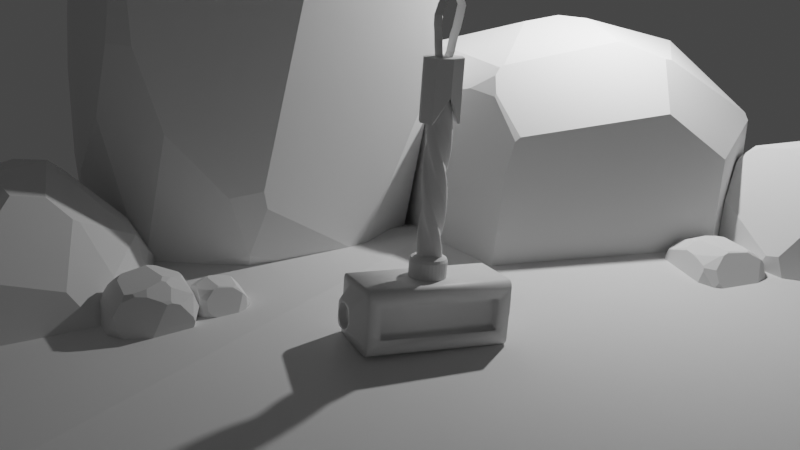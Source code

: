 # Source: hammer3.blend  (saved by Blender 3.4.6; exported with 4.5.12 LTS)
import bpy
from mathutils import Matrix  # noqa: F401  (used for matrix-valued properties, if any)

bpy.ops.wm.read_factory_settings(use_empty=True)
scene = bpy.context.scene
scene.name = 'Scene'

# ---- collections
col_collection = bpy.data.collections.new('Collection'); scene.collection.children.link(col_collection)

# ---- materials (node trees are filled in below, after node groups)
mat_material = bpy.data.materials.new('Material')
mat_material.alpha_threshold = 0.0
mat_material.use_transparent_shadow = False
mat_material.roughness = 0.5
mat_material.line_color = (0.0, 0.0, 0.0, 1.0)

# ---- material node trees
mat_material.use_nodes = True; mat_material.node_tree.nodes.clear()
_N = mat_material.node_tree.nodes; _L = mat_material.node_tree.links
n0 = _N.new('ShaderNodeOutputMaterial'); n0.name = 'Material Output'; n0.location = (300, 300)
n1 = _N.new('ShaderNodeBsdfPrincipled'); n1.name = 'Principled BSDF'; n1.location = (10, 300)
n1.distribution = 'GGX'
n1.subsurface_method = 'RANDOM_WALK_SKIN'
n1.inputs[3].default_value = 1.45
n1.inputs[27].default_value = (0.0, 0.0, 0.0, 1.0)
n1.inputs[28].default_value = 1.0
_L.new(n1.outputs[0], n0.inputs[0])
n0.is_active_output = True

# ---- world
world_world = bpy.data.worlds.new('World'); scene.world = world_world
world_world.use_nodes = True; world_world.node_tree.nodes.clear()
_N = world_world.node_tree.nodes; _L = world_world.node_tree.links
n0 = _N.new('ShaderNodeOutputWorld'); n0.name = 'World Output'; n0.location = (300, 300)
n1 = _N.new('ShaderNodeBackground'); n1.name = 'Background'; n1.location = (10, 300)
n1.inputs[0].default_value = (0.05088, 0.05088, 0.05088, 1.0)
_L.new(n1.outputs[0], n0.inputs[0])
n0.is_active_output = True
world_world.color = (0.05088, 0.05088, 0.05088)
world_world.use_sun_shadow = False
world_world.sun_shadow_jitter_overblur = 0.0

# ---- cameras
cam_camera = bpy.data.cameras.new('Camera')
cam_camera.clip_end = 100.0
cam_camera.lens = 48.0
cam_camera.ortho_scale = 7.314
cam_camera.shift_x = 0.28
cam_camera.shift_y = 0.04

# ---- lights
light_light = bpy.data.lights.new('Light', 'POINT')
light_light.transmission_factor = 0.0
light_light.energy = 1000.0
light_light.shadow_soft_size = 0.1
light_light.shadow_maximum_resolution = 0.006
light_light.use_absolute_resolution = True

# ---- meshes
me_cube = bpy.data.meshes.new('Cube')
me_cube.from_pydata([(0.7448, -0.5225, 0.0129), (1.049, -2.768e-08, 0.2136), (1.049, 3.712e-09, -0.2022), (1.049, 7.451e-09, -0.2302), (1.049, -7.451e-09, 0.2302), (0.901, 0.0, -0.3771), (0.901, 0.0, 0.3771), (0.0, 0.0, -0.5225), (0.901, 0.0, -0.5225), (0.7853, 0.0, 0.5225), (0.7448, -0.5225, 0.1871), (0.7448, -0.5225, -0.1613), (0.901, -0.3771, 0.135), (0.901, -0.3771, -0.1164), (1.049, -0.2302, 0.0824), (1.049, -0.2302, -0.07104), (0.7853, -0.1742, 0.5225), (0.901, -0.1742, -0.5225), (0.0, -0.1742, -0.5225), (0.901, -0.1257, 0.3771), (0.901, -0.1257, -0.3771), (1.049, -0.07672, 0.2302), (1.049, -0.07672, -0.2302), (1.049, -0.147, -0.1413), (1.049, -0.147, 0.1527), (0.901, -0.3771, 0.2655), (0.901, -0.2655, 0.3771), (0.901, -0.3621, 0.3213), (0.901, -0.3213, 0.3621), (0.901, -0.2655, -0.3771), (0.901, -0.3771, -0.2655), (0.901, -0.3213, -0.3621), (0.901, -0.3621, -0.3213), (0.0, -0.5225, 0.2568), (0.0, -0.2974, 0.5225), (0.0, -0.5079, 0.4678), (0.0, -0.4678, 0.5079), (0.0, -0.413, -0.5225), (0.0, -0.5225, -0.2568), (0.0, -0.4678, -0.5079), (0.0, -0.5079, -0.4678), (0.7448, -0.5225, 0.2564), (0.7853, -0.2968, 0.5225), (0.901, -0.5078, 0.4675), (0.901, -0.4675, 0.5078), (0.901, -0.4124, -0.5225), (0.7448, -0.5225, -0.2564), (0.901, -0.4675, -0.5078), (0.901, -0.5078, -0.4675), (1.049, -0.1184, 0.2302), (1.049, -0.2302, 0.1184), (1.049, -0.1743, 0.2152), (1.049, -0.2152, 0.1743), (1.049, -0.2302, -0.1184), (1.049, -0.1184, -0.2302), (1.049, -0.2152, -0.1743), (1.049, -0.1743, -0.2152), (0.901, -0.3771, 0.009311), (1.049, -0.2302, 0.005683), (1.049, -0.2079, 0.005683), (0.9752, -2.768e-08, 0.2136), (0.9752, -6.618e-09, 0.005683), (0.9752, 3.712e-09, -0.2022), (0.9752, -0.2079, 0.005683), (0.9752, -0.147, 0.1527), (0.9752, -0.147, -0.1413), (0.901, -0.5225, 0.1871), (0.901, -0.5225, 0.0129), (0.901, -0.5225, -0.1613), (0.901, -0.5225, -0.4124), (0.0, -0.5225, -0.413), (0.0, -0.5225, 0.413), (0.901, -0.5225, 0.4124), (0.0, -0.3962, 0.1871), (0.0, -0.3962, 0.0129), (0.7448, -0.3962, 0.0129), (0.0, -0.3962, -0.1613), (0.7448, -0.3962, -0.1613), (0.7448, -0.3962, 0.1871), (0.0, -0.3962, 0.2568), (0.0, -0.3962, -0.2568), (0.7448, -0.3962, -0.2564), (0.7448, -0.3962, 0.2564), (0.901, 0.0, 0.5225), (0.901, -0.1742, 0.5225), (0.901, -0.4124, 0.5225), (0.0, -0.413, 0.5225), (0.0, 0.0, 0.5867), (0.7853, 0.0, 0.5867), (0.0, -0.1742, 0.5867), (0.7853, -0.1742, 0.5867), (0.0, -0.2974, 0.5867), (0.7853, -0.2968, 0.5867)], [], [(25, 12, 14, 50), (38, 46, 81, 80), (46, 11, 77, 81), (19, 26, 49, 21), (13, 30, 53, 15), (22, 23, 15, 53, 55, 56, 54), (26, 19, 84, 85), (29, 20, 22, 54), (30, 13, 68, 69), (57, 13, 15, 58), (59, 24, 14, 58), (20, 29, 45, 17), (57, 12, 66, 67), (18, 17, 45, 37), (11, 0, 75, 77), (16, 9, 88, 90), (24, 21, 49, 51, 52, 50, 14), (3, 2, 23, 22), (1, 4, 21, 24), (5, 20, 17, 8), (12, 25, 72, 66), (42, 16, 90, 92), (6, 19, 21, 4), (7, 8, 17, 18), (37, 45, 47, 39), (39, 47, 48, 40), (40, 48, 69, 70), (85, 86, 36, 44), (44, 36, 35, 43), (43, 35, 71, 72), (45, 29, 31, 47), (47, 31, 32, 48), (48, 32, 30, 69), (26, 85, 44, 28), (28, 44, 43, 27), (27, 43, 72, 25), (25, 50, 52, 27), (27, 52, 51, 28), (28, 51, 49, 26), (53, 30, 32, 55), (55, 32, 31, 56), (56, 31, 29, 54), (19, 6, 83, 84), (20, 5, 3, 22), (24, 59, 63, 64), (23, 2, 62, 65), (1, 24, 64, 60), (10, 41, 82, 78), (13, 57, 67, 68), (23, 59, 58, 15), (12, 57, 58, 14), (61, 60, 64, 63), (62, 61, 63, 65), (59, 23, 65, 63), (10, 0, 67, 66), (0, 11, 68, 67), (46, 38, 70, 69), (33, 41, 72, 71), (41, 10, 66, 72), (11, 46, 69, 68), (81, 77, 76, 80), (78, 82, 79, 73), (75, 78, 73, 74), (77, 75, 74, 76), (41, 33, 79, 82), (0, 10, 78, 75), (9, 16, 84, 83), (42, 34, 86, 85), (16, 42, 85, 84), (90, 89, 91, 92), (88, 87, 89, 90), (34, 42, 92, 91)])
me_cube.polygons.foreach_set('use_smooth', [True] * 72)
_uv = me_cube.uv_layers.new(name='UVMap')
_uv.uv.foreach_set('vector', [0.5635, 0.7152, 0.5323, 0.7152, 0.5323, 0.7152, 0.5464, 0.7152, 0.4386, 0.875, 0.4387, 0.7717, 0.4387, 0.7717, 0.4386, 0.875, 0.4387, 0.7717, 0.4614, 0.7717, 0.4614, 0.7717, 0.4387, 0.7717, 0.5902, 0.6551, 0.5902, 0.6885, 0.5902, 0.6714, 0.5902, 0.6551, 0.4722, 0.7152, 0.4365, 0.7152, 0.4536, 0.7152, 0.4722, 0.7152, 0.4098, 0.6551, 0.4722, 0.6551, 0.4722, 0.7152, 0.4536, 0.7152, 0.4306, 0.7132, 0.4118, 0.6944, 0.4098, 0.6714, 0.5902, 0.6885, 0.5902, 0.6551, 0.625, 0.6667, 0.625, 0.7237, 0.4098, 0.6885, 0.4098, 0.6551, 0.4098, 0.6551, 0.4098, 0.6714, 0.4365, 0.7152, 0.4722, 0.7152, 0.4614, 0.75, 0.4013, 0.75, 0.5022, 0.7152, 0.4722, 0.7152, 0.4722, 0.7152, 0.5022, 0.7152, 0.5022, 0.6551, 0.5323, 0.6551, 0.5323, 0.7152, 0.5022, 0.7152, 0.4098, 0.6551, 0.4098, 0.6885, 0.375, 0.7237, 0.375, 0.6667, 0.5022, 0.7152, 0.5323, 0.7152, 0.5448, 0.75, 0.5031, 0.75, 0.25, 0.6667, 0.375, 0.6667, 0.375, 0.7237, 0.25, 0.7238, 0.4614, 0.7717, 0.5031, 0.7717, 0.5031, 0.7717, 0.4614, 0.7717, 0.641, 0.6667, 0.641, 0.625, 0.641, 0.625, 0.641, 0.6667, 0.5323, 0.6551, 0.5902, 0.6551, 0.5902, 0.6714, 0.5882, 0.6944, 0.5694, 0.7132, 0.5464, 0.7152, 0.5323, 0.7152, 0.4098, 0.625, 0.4722, 0.625, 0.4722, 0.6551, 0.4098, 0.6551, 0.5323, 0.625, 0.5902, 0.625, 0.5902, 0.6551, 0.5323, 0.6551, 0.4098, 0.625, 0.4098, 0.6551, 0.375, 0.6667, 0.375, 0.625, 0.5323, 0.7152, 0.5635, 0.7152, 0.5987, 0.75, 0.5448, 0.75, 0.641, 0.696, 0.641, 0.6667, 0.641, 0.6667, 0.641, 0.696, 0.5902, 0.625, 0.5902, 0.6551, 0.5902, 0.6551, 0.5902, 0.625, 0.25, 0.625, 0.375, 0.625, 0.375, 0.6667, 0.25, 0.6667, 0.25, 0.7238, 0.375, 0.7237, 0.375, 0.7368, 0.25, 0.7369, 0.25, 0.7369, 0.375, 0.7368, 0.375, 0.75, 0.25, 0.75, 0.375, 0.875, 0.375, 0.75, 0.4013, 0.75, 0.4012, 0.875, 0.625, 0.7237, 0.75, 0.7238, 0.75, 0.75, 0.625, 0.75, 0.625, 0.75, 0.625, 0.875, 0.6119, 0.875, 0.6118, 0.75, 0.6118, 0.75, 0.6119, 0.875, 0.5988, 0.875, 0.5987, 0.75, 0.375, 0.7237, 0.4098, 0.6885, 0.4116, 0.7027, 0.3785, 0.7368, 0.3785, 0.7368, 0.4116, 0.7027, 0.4223, 0.7134, 0.3882, 0.7465, 0.3882, 0.7465, 0.4223, 0.7134, 0.4365, 0.7152, 0.4013, 0.75, 0.5902, 0.6885, 0.625, 0.7237, 0.6215, 0.7368, 0.5884, 0.7027, 0.5884, 0.7027, 0.6215, 0.7368, 0.6118, 0.7465, 0.5777, 0.7134, 0.5777, 0.7134, 0.6118, 0.7465, 0.5987, 0.75, 0.5635, 0.7152, 0.5635, 0.7152, 0.5464, 0.7152, 0.5694, 0.7132, 0.5777, 0.7134, 0.5777, 0.7134, 0.5694, 0.7132, 0.5882, 0.6944, 0.5884, 0.7027, 0.5884, 0.7027, 0.5882, 0.6944, 0.5902, 0.6714, 0.5902, 0.6885, 0.4536, 0.7152, 0.4365, 0.7152, 0.4223, 0.7134, 0.4306, 0.7132, 0.4306, 0.7132, 0.4223, 0.7134, 0.4116, 0.7027, 0.4118, 0.6944, 0.4118, 0.6944, 0.4116, 0.7027, 0.4098, 0.6885, 0.4098, 0.6714, 0.5902, 0.6551, 0.5902, 0.625, 0.625, 0.625, 0.625, 0.6667, 0.4098, 0.6551, 0.4098, 0.625, 0.4098, 0.625, 0.4098, 0.6551, 0.5323, 0.6551, 0.5022, 0.6551, 0.5022, 0.6551, 0.5323, 0.6551, 0.4722, 0.6551, 0.4722, 0.625, 0.4722, 0.625, 0.4722, 0.6551, 0.5323, 0.625, 0.5323, 0.6551, 0.5323, 0.6551, 0.5323, 0.625, 0.5448, 0.7717, 0.5613, 0.7717, 0.5613, 0.7717, 0.5448, 0.7717, 0.4722, 0.7152, 0.5022, 0.7152, 0.5031, 0.75, 0.4614, 0.75, 0.4722, 0.6551, 0.5022, 0.6551, 0.5022, 0.7152, 0.4722, 0.7152, 0.5323, 0.7152, 0.5022, 0.7152, 0.5022, 0.7152, 0.5323, 0.7152, 0.5022, 0.625, 0.5323, 0.625, 0.5323, 0.6551, 0.5022, 0.6551, 0.4722, 0.625, 0.5022, 0.625, 0.5022, 0.6551, 0.4722, 0.6551, 0.5022, 0.6551, 0.4722, 0.6551, 0.4722, 0.6551, 0.5022, 0.6551, 0.5448, 0.7717, 0.5031, 0.7717, 0.5031, 0.75, 0.5448, 0.75, 0.5031, 0.7717, 0.4614, 0.7717, 0.4614, 0.75, 0.5031, 0.75, 0.4387, 0.7717, 0.4386, 0.875, 0.4012, 0.875, 0.4013, 0.75, 0.5614, 0.875, 0.5613, 0.7717, 0.5987, 0.75, 0.5988, 0.875, 0.5613, 0.7717, 0.5448, 0.7717, 0.5448, 0.75, 0.5987, 0.75, 0.4614, 0.7717, 0.4387, 0.7717, 0.4013, 0.75, 0.4614, 0.75, 0.4387, 0.7717, 0.4614, 0.7717, 0.4614, 0.875, 0.4386, 0.875, 0.5448, 0.7717, 0.5613, 0.7717, 0.5614, 0.875, 0.5448, 0.875, 0.5031, 0.7717, 0.5448, 0.7717, 0.5448, 0.875, 0.5031, 0.875, 0.4614, 0.7717, 0.5031, 0.7717, 0.5031, 0.875, 0.4614, 0.875, 0.5613, 0.7717, 0.5614, 0.875, 0.5614, 0.875, 0.5613, 0.7717, 0.5031, 0.7717, 0.5448, 0.7717, 0.5448, 0.7717, 0.5031, 0.7717, 0.641, 0.625, 0.641, 0.6667, 0.625, 0.6667, 0.625, 0.625, 0.641, 0.696, 0.75, 0.6961, 0.75, 0.7238, 0.625, 0.7237, 0.641, 0.6667, 0.641, 0.696, 0.625, 0.7237, 0.625, 0.6667, 0.641, 0.6667, 0.75, 0.6667, 0.75, 0.6961, 0.641, 0.696, 0.641, 0.625, 0.75, 0.625, 0.75, 0.6667, 0.641, 0.6667, 0.75, 0.6961, 0.641, 0.696, 0.641, 0.696, 0.75, 0.6961])
me_cube.materials.append(mat_material)
me_cube.use_mirror_vertex_groups = False
me_cube.update()
me_cylinder = bpy.data.meshes.new('Cylinder')
me_cylinder.from_pydata([(0.0, 1.0, -1.0), (0.0, 1.0, 1.0), (0.866, 0.5, -1.0), (0.866, 0.5, 1.0), (0.866, -0.5, -1.0), (0.866, -0.5, 1.0), (0.0, -1.0, -1.0), (0.0, -1.0, 1.0), (-0.866, -0.5, -1.0), (-0.866, -0.5, 1.0), (-0.866, 0.5, -1.0), (-0.866, 0.5, 1.0), (0.0, 1.0, -0.7778), (0.0, 1.0, -0.5556), (0.0, 1.0, -0.3333), (0.0, 1.0, -0.1111), (0.0, 1.0, 0.1111), (0.0, 1.0, 0.3333), (0.0, 1.0, 0.5556), (0.0, 1.0, 0.7778), (0.5, 0.866, 0.8889), (0.5, 0.866, 0.6667), (0.5, 0.866, 0.4444), (0.5, 0.866, 0.2222), (0.5, 0.866, 2.235e-08), (0.5, 0.866, -0.2222), (0.5, 0.866, -0.4444), (0.5, 0.866, -0.6667), (0.5, 0.866, -0.8889), (0.866, 0.5, 0.7778), (0.866, 0.5, 0.5556), (0.866, 0.5, 0.3333), (0.866, 0.5, 0.1111), (0.866, 0.5, -0.1111), (0.866, 0.5, -0.3333), (0.866, 0.5, -0.5556), (0.866, 0.5, -0.7778), (1.0, 0.0, 0.8889), (1.0, 0.0, 0.6667), (1.0, 0.0, 0.4444), (1.0, 0.0, 0.2222), (1.0, 0.0, 2.235e-08), (1.0, 0.0, -0.2222), (1.0, 0.0, -0.4444), (1.0, 0.0, -0.6667), (1.0, 0.0, -0.8889), (0.866, -0.5, 0.7778), (0.866, -0.5, 0.5556), (0.866, -0.5, 0.3333), (0.866, -0.5, 0.1111), (0.866, -0.5, -0.1111), (0.866, -0.5, -0.3333), (0.866, -0.5, -0.5556), (0.866, -0.5, -0.7778), (0.5, -0.866, 0.8889), (0.5, -0.866, 0.6667), (0.5, -0.866, 0.4444), (0.5, -0.866, 0.2222), (0.5, -0.866, 2.235e-08), (0.5, -0.866, -0.2222), (0.5, -0.866, -0.4444), (0.5, -0.866, -0.6667), (0.5, -0.866, -0.8889), (0.0, -1.0, 0.7778), (0.0, -1.0, 0.5556), (0.0, -1.0, 0.3333), (0.0, -1.0, 0.1111), (0.0, -1.0, -0.1111), (0.0, -1.0, -0.3333), (0.0, -1.0, -0.5556), (0.0, -1.0, -0.7778), (-0.5, -0.866, 0.8889), (-0.5, -0.866, 0.6667), (-0.5, -0.866, 0.4444), (-0.5, -0.866, 0.2222), (-0.5, -0.866, 2.235e-08), (-0.5, -0.866, -0.2222), (-0.5, -0.866, -0.4444), (-0.5, -0.866, -0.6667), (-0.5, -0.866, -0.8889), (-0.866, -0.5, 0.7778), (-0.866, -0.5, 0.5556), (-0.866, -0.5, 0.3333), (-0.866, -0.5, 0.1111), (-0.866, -0.5, -0.1111), (-0.866, -0.5, -0.3333), (-0.866, -0.5, -0.5556), (-0.866, -0.5, -0.7778), (-1.0, 0.0, 0.8889), (-1.0, 0.0, 0.6667), (-1.0, 0.0, 0.4444), (-1.0, 0.0, 0.2222), (-1.0, 0.0, 2.235e-08), (-1.0, 0.0, -0.2222), (-1.0, 0.0, -0.4444), (-1.0, 0.0, -0.6667), (-1.0, 0.0, -0.8889), (-0.866, 0.5, 0.7778), (-0.866, 0.5, 0.5556), (-0.866, 0.5, 0.3333), (-0.866, 0.5, 0.1111), (-0.866, 0.5, -0.1111), (-0.866, 0.5, -0.3333), (-0.866, 0.5, -0.5556), (-0.866, 0.5, -0.7778), (-0.5, 0.866, 0.8889), (-0.5, 0.866, 0.6667), (-0.5, 0.866, 0.4444), (-0.5, 0.866, 0.2222), (-0.5, 0.866, 2.235e-08), (-0.5, 0.866, -0.2222), (-0.5, 0.866, -0.4444), (-0.5, 0.866, -0.6667), (-0.5, 0.866, -0.8889), (0.7185, 1.319, 0.6667), (1.282, 0.7832, 0.7778), (1.502, 0.03738, -0.8889), (1.302, 0.7515, -1.0), (0.9357, 1.118, -0.8889), (1.502, -0.03738, 0.6667), (1.282, -0.7832, 0.7778), (1.302, 0.7515, 1.0), (1.436, 0.2515, 0.8889), (0.7832, -1.282, 0.6667), (0.03738, -1.502, 0.7778), (-0.7185, -1.319, -0.8889), (0.0, -1.503, -1.0), (0.5, -1.369, -0.8889), (-0.7832, -1.282, 0.6667), (-1.319, -0.7185, 0.7778), (0.0, -1.503, 1.0), (-0.5, -1.369, 0.8889), (-1.502, -0.03738, 0.6667), (-1.319, 0.7185, 0.7778), (-0.7832, 1.282, -0.8889), (-1.302, 0.7515, -1.0), (-1.436, 0.2515, -0.8889), (-1.302, 0.7515, 1.0), (-0.9357, 1.118, 0.8889), (-0.03738, 1.502, -0.7778), (-0.7185, 1.319, -0.6667), (0.7185, 1.319, -0.6667), (0.03738, 1.502, -0.5556), (0.7832, 1.282, -0.4444), (-0.7185, 1.319, -0.2222), (-0.03738, 1.502, -0.3333), (0.7185, 1.319, -0.2222), (0.03738, 1.502, -0.1111), (0.7832, 1.282, 2.235e-08), (-0.7185, 1.319, 0.2222), (-0.03738, 1.502, 0.1111), (0.7185, 1.319, 0.2222), (0.03738, 1.502, 0.3333), (0.7832, 1.282, 0.4444), (-0.7185, 1.319, 0.6667), (-0.03738, 1.502, 0.5556), (0.03738, 1.502, 0.7778), (0.7832, 1.282, 0.8889), (1.319, 0.7185, 0.5556), (1.282, 0.7832, 0.3333), (1.319, 0.7185, 0.1111), (1.282, 0.7832, -0.1111), (1.319, 0.7185, -0.3333), (1.282, 0.7832, -0.5556), (1.319, 0.7185, -0.7778), (1.502, 0.03738, 0.4444), (1.502, -0.03738, 0.2222), (1.502, 0.03738, 2.235e-08), (1.502, -0.03738, -0.2222), (1.502, 0.03738, -0.4444), (1.502, -0.03738, -0.6667), (1.319, -0.7185, 0.5556), (1.282, -0.7832, 0.3333), (1.319, -0.7185, 0.1111), (1.282, -0.7832, -0.1111), (1.319, -0.7185, -0.3333), (1.282, -0.7832, -0.5556), (1.319, -0.7185, -0.7778), (0.7185, -1.319, 0.8889), (0.7185, -1.319, 0.4444), (0.7832, -1.282, 0.2222), (0.7185, -1.319, 2.235e-08), (0.7832, -1.282, -0.2222), (0.7185, -1.319, -0.4444), (0.7832, -1.282, -0.6667), (-0.03738, -1.502, 0.5556), (0.03738, -1.502, 0.3333), (-0.03738, -1.502, 0.1111), (0.03738, -1.502, -0.1111), (-0.03738, -1.502, -0.3333), (0.03738, -1.502, -0.5556), (-0.03738, -1.502, -0.7778), (-0.7185, -1.319, 0.4444), (-0.7832, -1.282, 0.2222), (-0.7185, -1.319, 2.235e-08), (-0.7832, -1.282, -0.2222), (-0.7185, -1.319, -0.4444), (-0.7832, -1.282, -0.6667), (-1.282, -0.7832, 0.5556), (-1.319, -0.7185, 0.3333), (-1.282, -0.7832, 0.1111), (-1.319, -0.7185, -0.1111), (-1.282, -0.7832, -0.3333), (-1.319, -0.7185, -0.5556), (-1.282, -0.7832, -0.7778), (-1.502, 0.03738, 0.8889), (-1.502, 0.03738, 0.4444), (-1.502, -0.03738, 0.2222), (-1.502, 0.03738, 2.235e-08), (-1.502, -0.03738, -0.2222), (-1.502, 0.03738, -0.4444), (-1.502, -0.03738, -0.6667), (-1.282, 0.7832, 0.5556), (-1.319, 0.7185, 0.3333), (-1.282, 0.7832, 0.1111), (-1.319, 0.7185, -0.1111), (-1.282, 0.7832, -0.3333), (-1.319, 0.7185, -0.5556), (-1.282, 0.7832, -0.7778), (-0.7832, 1.282, 0.4444), (-0.7832, 1.282, 2.235e-08), (-0.7832, 1.282, -0.4444)], [], [(66, 74, 193, 187), (53, 62, 4, 45), (101, 93, 209, 215), (87, 96, 8, 79), (12, 28, 0, 113), (73, 65, 186, 192), (92, 100, 214, 208), (103, 111, 13, 112), (11, 105, 138, 137), (64, 72, 128, 185), (14, 26, 13, 111), (101, 109, 15, 110), (10, 96, 136, 135), (99, 91, 207, 213), (16, 24, 15, 109), (99, 107, 17, 108), (36, 44, 170, 164), (71, 63, 124, 131), (18, 22, 17, 107), (97, 105, 19, 106), (113, 10, 135, 134), (105, 1, 20, 19), (95, 103, 112, 104), (90, 98, 212, 206), (93, 101, 110, 102), (43, 35, 163, 169), (91, 99, 108, 100), (62, 70, 191, 127), (89, 97, 106, 98), (88, 11, 137, 205), (87, 95, 104, 96), (97, 89, 132, 133), (85, 93, 102, 94), (34, 42, 168, 162), (83, 91, 100, 92), (69, 61, 184, 190), (81, 89, 98, 90), (41, 33, 161, 167), (80, 71, 9, 88), (60, 68, 189, 183), (77, 85, 94, 86), (95, 87, 204, 211), (75, 83, 92, 84), (32, 40, 166, 160), (73, 81, 90, 82), (67, 59, 182, 188), (0, 2, 4, 6, 8, 10), (7, 71, 131, 130), (69, 77, 86, 78), (86, 94, 210, 203), (67, 75, 84, 76), (72, 80, 129, 128), (65, 73, 82, 74), (39, 31, 159, 165), (63, 71, 80, 72), (58, 66, 187, 181), (61, 69, 78, 70), (93, 85, 202, 209), (59, 67, 76, 68), (6, 62, 127, 126), (57, 65, 74, 66), (30, 38, 119, 158), (55, 63, 72, 64), (3, 1, 11, 9, 7, 5), (53, 61, 70, 62), (65, 57, 180, 186), (51, 59, 68, 60), (79, 6, 126, 125), (49, 57, 66, 58), (84, 92, 208, 201), (47, 55, 64, 56), (37, 29, 115, 122), (46, 37, 5, 54), (56, 64, 185, 179), (43, 51, 60, 52), (91, 83, 200, 207), (41, 49, 58, 50), (28, 36, 164, 118), (39, 47, 56, 48), (54, 7, 130, 178), (63, 55, 123, 124), (35, 43, 52, 44), (106, 19, 156, 154), (33, 41, 50, 42), (82, 90, 206, 199), (31, 39, 48, 40), (35, 27, 141, 163), (29, 37, 46, 38), (18, 107, 219, 155), (27, 35, 44, 36), (108, 17, 152, 149), (25, 33, 42, 34), (89, 81, 198, 132), (23, 31, 40, 32), (26, 34, 162, 143), (21, 29, 38, 30), (12, 27, 36, 28), (16, 109, 220, 150), (14, 25, 34, 26), (61, 53, 177, 184), (16, 23, 32, 24), (80, 88, 205, 129), (18, 21, 30, 22), (110, 15, 147, 144), (0, 28, 2), (1, 3, 20), (2, 45, 4), (3, 5, 37), (4, 62, 6), (5, 7, 54), (6, 79, 8), (7, 9, 71), (8, 96, 10), (9, 11, 88), (10, 113, 0), (1, 105, 11), (164, 116, 117, 118), (191, 125, 126, 127), (218, 134, 135, 136), (133, 205, 137, 138), (142, 141, 139, 140), (216, 144, 145, 221), (147, 146, 145, 144), (214, 149, 150, 220), (152, 151, 150, 149), (212, 154, 155, 219), (156, 114, 155, 154), (210, 216, 221, 217), (208, 214, 220, 215), (206, 212, 219, 213), (218, 140, 139, 134), (203, 210, 217, 211), (201, 208, 215, 209), (199, 206, 213, 207), (129, 205, 133, 132), (197, 203, 211, 204), (195, 201, 209, 202), (193, 199, 207, 200), (128, 129, 132, 198), (191, 197, 204, 125), (189, 195, 202, 196), (187, 193, 200, 194), (185, 128, 198, 192), (124, 178, 130, 131), (183, 189, 196, 190), (181, 187, 194, 188), (179, 185, 192, 186), (176, 183, 190, 184), (174, 181, 188, 182), (172, 179, 186, 180), (120, 178, 124, 123), (170, 176, 184, 177), (168, 174, 182, 175), (166, 172, 180, 173), (119, 120, 123, 171), (164, 170, 177, 116), (162, 168, 175, 169), (160, 166, 173, 167), (158, 119, 171, 165), (115, 157, 121, 122), (143, 162, 169, 163), (148, 160, 167, 161), (153, 158, 165, 159), (142, 143, 163, 141), (147, 148, 161, 146), (152, 153, 159, 151), (156, 157, 115, 114), (47, 39, 165, 171), (12, 113, 134, 139), (94, 102, 216, 210), (75, 67, 188, 194), (40, 48, 172, 166), (27, 12, 139, 141), (103, 95, 211, 217), (68, 76, 195, 189), (49, 41, 167, 173), (13, 26, 143, 142), (96, 104, 218, 136), (77, 69, 190, 196), (42, 50, 174, 168), (25, 14, 145, 146), (105, 97, 133, 138), (70, 78, 197, 191), (51, 43, 169, 175), (98, 106, 154, 212), (15, 24, 148, 147), (44, 52, 176, 170), (107, 99, 213, 219), (23, 16, 150, 151), (53, 45, 116, 177), (100, 108, 149, 214), (17, 22, 153, 152), (81, 73, 192, 198), (46, 54, 178, 120), (109, 101, 215, 220), (21, 18, 155, 114), (74, 82, 199, 193), (55, 47, 171, 123), (102, 110, 144, 216), (19, 20, 157, 156), (83, 75, 194, 200), (48, 56, 179, 172), (111, 103, 217, 221), (20, 3, 121, 157), (76, 84, 201, 195), (57, 49, 173, 180), (22, 30, 158, 153), (104, 112, 140, 218), (85, 77, 196, 202), (29, 21, 114, 115), (50, 58, 181, 174), (31, 23, 151, 159), (45, 2, 117, 116), (78, 86, 203, 197), (2, 28, 118, 117), (59, 51, 175, 182), (24, 32, 160, 148), (112, 13, 142, 140), (87, 79, 125, 204), (38, 46, 120, 119), (52, 60, 183, 176), (14, 111, 221, 145), (33, 25, 146, 161), (3, 37, 122, 121)])
me_cylinder.polygons.foreach_set('use_smooth', [True] * 224)
_uv = me_cylinder.uv_layers.new(name='UVMap')
_uv.uv.foreach_set('vector', [0.5, 0.7778, 0.4167, 0.8056, 0.4167, 0.8056, 0.5, 0.7778, 0.6667, 0.5556, 0.5833, 0.5278, 0.6667, 0.5, 0.75, 0.5278, 0.1667, 0.7222, 0.25, 0.6944, 0.25, 0.6944, 0.1667, 0.7222, 0.3333, 0.5556, 0.25, 0.5278, 0.3333, 0.5, 0.4167, 0.5278, 1.0, 0.5556, 0.9167, 0.5278, 7.451e-08, 0.5, 0.08333, 0.5278, 0.4167, 0.8611, 0.5, 0.8333, 0.5, 0.8333, 0.4167, 0.8611, 0.25, 0.75, 0.1667, 0.7778, 0.1667, 0.7778, 0.25, 0.75, 0.1667, 0.6111, 0.08333, 0.6389, 7.451e-08, 0.6111, 0.08333, 0.5833, 0.04215, 0.37, 0.08333, 0.9722, 0.08333, 0.9722, 0.04215, 0.37, 0.5, 0.8889, 0.4167, 0.9167, 0.4167, 0.9167, 0.5, 0.8889, 1.0, 0.6667, 0.9167, 0.6389, 7.451e-08, 0.6111, 0.08333, 0.6389, 0.1667, 0.7222, 0.08333, 0.75, 7.451e-08, 0.7222, 0.08333, 0.6944, 0.5422, 0.37, 0.25, 0.5278, 0.25, 0.5278, 0.5422, 0.37, 0.1667, 0.8333, 0.25, 0.8056, 0.25, 0.8056, 0.1667, 0.8333, 1.0, 0.7778, 0.9167, 0.75, 7.451e-08, 0.7222, 0.08333, 0.75, 0.1667, 0.8333, 0.08333, 0.8611, 7.451e-08, 0.8333, 0.08333, 0.8056, 0.8333, 0.5556, 0.75, 0.5833, 0.75, 0.5833, 0.8333, 0.5556, 0.4167, 0.9722, 0.5, 0.9444, 0.5, 0.9444, 0.4167, 0.9722, 1.0, 0.8889, 0.9167, 0.8611, 7.451e-08, 0.8333, 0.08333, 0.8611, 0.1667, 0.9444, 0.08333, 0.9722, 7.451e-08, 0.9444, 0.08333, 0.9167, 0.08333, 0.5278, 0.1667, 0.5, 0.1667, 0.5, 0.08333, 0.5278, 0.08333, 0.9722, 1.0, 1.0, 0.9167, 0.9722, 7.451e-08, 0.9444, 0.25, 0.5833, 0.1667, 0.6111, 0.08333, 0.5833, 0.1667, 0.5556, 0.25, 0.8611, 0.1667, 0.8889, 0.1667, 0.8889, 0.25, 0.8611, 0.25, 0.6944, 0.1667, 0.7222, 0.08333, 0.6944, 0.1667, 0.6667, 0.75, 0.6389, 0.8333, 0.6111, 0.8333, 0.6111, 0.75, 0.6389, 0.25, 0.8056, 0.1667, 0.8333, 0.08333, 0.8056, 0.1667, 0.7778, 0.5833, 0.5278, 0.5, 0.5556, 0.5, 0.5556, 0.5833, 0.5278, 0.25, 0.9167, 0.1667, 0.9444, 0.08333, 0.9167, 0.1667, 0.8889, 0.25, 0.9722, 0.04215, 0.37, 0.04215, 0.37, 0.25, 0.9722, 0.3333, 0.5556, 0.25, 0.5833, 0.1667, 0.5556, 0.25, 0.5278, 0.1667, 0.9444, 0.25, 0.9167, 0.25, 0.9167, 0.1667, 0.9444, 0.3333, 0.6667, 0.25, 0.6944, 0.1667, 0.6667, 0.25, 0.6389, 0.8333, 0.6667, 0.75, 0.6944, 0.75, 0.6944, 0.8333, 0.6667, 0.3333, 0.7778, 0.25, 0.8056, 0.1667, 0.7778, 0.25, 0.75, 0.5, 0.6111, 0.5833, 0.5833, 0.5833, 0.5833, 0.5, 0.6111, 0.3333, 0.8889, 0.25, 0.9167, 0.1667, 0.8889, 0.25, 0.8611, 0.75, 0.75, 0.8333, 0.7222, 0.8333, 0.7222, 0.75, 0.75, 0.3333, 0.9444, 0.4167, 0.9722, 0.3333, 1.0, 0.25, 0.9722, 0.5833, 0.6389, 0.5, 0.6667, 0.5, 0.6667, 0.5833, 0.6389, 0.4167, 0.6389, 0.3333, 0.6667, 0.25, 0.6389, 0.3333, 0.6111, 0.25, 0.5833, 0.3333, 0.5556, 0.3333, 0.5556, 0.25, 0.5833, 0.4167, 0.75, 0.3333, 0.7778, 0.25, 0.75, 0.3333, 0.7222, 0.8333, 0.7778, 0.75, 0.8056, 0.75, 0.8056, 0.8333, 0.7778, 0.4167, 0.8611, 0.3333, 0.8889, 0.25, 0.8611, 0.3333, 0.8333, 0.5, 0.7222, 0.5833, 0.6944, 0.5833, 0.6944, 0.5, 0.7222, 0.75, 0.49, 0.9578, 0.37, 0.9578, 0.13, 0.75, 0.01, 0.5422, 0.13, 0.5422, 0.37, 0.25, 0.01, 0.4167, 0.9722, 0.4167, 0.9722, 0.25, 0.01, 0.5, 0.6111, 0.4167, 0.6389, 0.3333, 0.6111, 0.4167, 0.5833, 0.3333, 0.6111, 0.25, 0.6389, 0.25, 0.6389, 0.3333, 0.6111, 0.5, 0.7222, 0.4167, 0.75, 0.3333, 0.7222, 0.4167, 0.6944, 0.4167, 0.9167, 0.3333, 0.9444, 0.3333, 0.9444, 0.4167, 0.9167, 0.5, 0.8333, 0.4167, 0.8611, 0.3333, 0.8333, 0.4167, 0.8056, 0.75, 0.8611, 0.8333, 0.8333, 0.8333, 0.8333, 0.75, 0.8611, 0.5, 0.9444, 0.4167, 0.9722, 0.3333, 0.9444, 0.4167, 0.9167, 0.5833, 0.75, 0.5, 0.7778, 0.5, 0.7778, 0.5833, 0.75, 0.5833, 0.5833, 0.5, 0.6111, 0.4167, 0.5833, 0.5, 0.5556, 0.25, 0.6944, 0.3333, 0.6667, 0.3333, 0.6667, 0.25, 0.6944, 0.5833, 0.6944, 0.5, 0.7222, 0.4167, 0.6944, 0.5, 0.6667, 0.75, 0.01, 0.5833, 0.5278, 0.5833, 0.5278, 0.75, 0.01, 0.5833, 0.8056, 0.5, 0.8333, 0.4167, 0.8056, 0.5, 0.7778, 0.8333, 0.8889, 0.75, 0.9167, 0.75, 0.9167, 0.8333, 0.8889, 0.5833, 0.9167, 0.5, 0.9444, 0.4167, 0.9167, 0.5, 0.8889, 0.4578, 0.37, 0.25, 0.49, 0.04215, 0.37, 0.04215, 0.13, 0.25, 0.01, 0.4578, 0.13, 0.6667, 0.5556, 0.5833, 0.5833, 0.5, 0.5556, 0.5833, 0.5278, 0.5, 0.8333, 0.5833, 0.8056, 0.5833, 0.8056, 0.5, 0.8333, 0.6667, 0.6667, 0.5833, 0.6944, 0.5, 0.6667, 0.5833, 0.6389, 0.4167, 0.5278, 0.5, 0.5, 0.5, 0.5, 0.4167, 0.5278, 0.6667, 0.7778, 0.5833, 0.8056, 0.5, 0.7778, 0.5833, 0.75, 0.3333, 0.7222, 0.25, 0.75, 0.25, 0.75, 0.3333, 0.7222, 0.6667, 0.8889, 0.5833, 0.9167, 0.5, 0.8889, 0.5833, 0.8611, 0.75, 0.9722, 0.8333, 0.9444, 0.8333, 0.9444, 0.75, 0.9722, 0.6667, 0.9444, 0.75, 0.9722, 0.6667, 1.0, 0.5833, 0.9722, 0.5833, 0.8611, 0.5, 0.8889, 0.5, 0.8889, 0.5833, 0.8611, 0.75, 0.6389, 0.6667, 0.6667, 0.5833, 0.6389, 0.6667, 0.6111, 0.25, 0.8056, 0.3333, 0.7778, 0.3333, 0.7778, 0.25, 0.8056, 0.75, 0.75, 0.6667, 0.7778, 0.5833, 0.75, 0.6667, 0.7222, 0.9167, 0.5278, 0.8333, 0.5556, 0.8333, 0.5556, 0.9167, 0.5278, 0.75, 0.8611, 0.6667, 0.8889, 0.5833, 0.8611, 0.6667, 0.8333, 0.5833, 0.9722, 0.25, 0.01, 0.25, 0.01, 0.5833, 0.9722, 0.5, 0.9444, 0.5833, 0.9167, 0.5833, 0.9167, 0.5, 0.9444, 0.8333, 0.6111, 0.75, 0.6389, 0.6667, 0.6111, 0.75, 0.5833, 0.08333, 0.9167, 7.451e-08, 0.9444, 7.451e-08, 0.9444, 0.08333, 0.9167, 0.8333, 0.7222, 0.75, 0.75, 0.6667, 0.7222, 0.75, 0.6944, 0.3333, 0.8333, 0.25, 0.8611, 0.25, 0.8611, 0.3333, 0.8333, 0.8333, 0.8333, 0.75, 0.8611, 0.6667, 0.8333, 0.75, 0.8056, 0.8333, 0.6111, 0.9167, 0.5833, 0.9167, 0.5833, 0.8333, 0.6111, 0.8333, 0.9444, 0.75, 0.9722, 0.6667, 0.9444, 0.75, 0.9167, 1.0, 0.8889, 0.08333, 0.8611, 0.08333, 0.8611, 1.0, 0.8889, 0.9167, 0.5833, 0.8333, 0.6111, 0.75, 0.5833, 0.8333, 0.5556, 0.08333, 0.8056, 7.451e-08, 0.8333, 7.451e-08, 0.8333, 0.08333, 0.8056, 0.9167, 0.6944, 0.8333, 0.7222, 0.75, 0.6944, 0.8333, 0.6667, 0.25, 0.9167, 0.3333, 0.8889, 0.3333, 0.8889, 0.25, 0.9167, 0.9167, 0.8056, 0.8333, 0.8333, 0.75, 0.8056, 0.8333, 0.7778, 0.9167, 0.6389, 0.8333, 0.6667, 0.8333, 0.6667, 0.9167, 0.6389, 0.9167, 0.9167, 0.8333, 0.9444, 0.75, 0.9167, 0.8333, 0.8889, 1.0, 0.5556, 0.9167, 0.5833, 0.8333, 0.5556, 0.9167, 0.5278, 1.0, 0.7778, 0.08333, 0.75, 0.08333, 0.75, 1.0, 0.7778, 1.0, 0.6667, 0.9167, 0.6944, 0.8333, 0.6667, 0.9167, 0.6389, 0.5833, 0.5833, 0.6667, 0.5556, 0.6667, 0.5556, 0.5833, 0.5833, 1.0, 0.7778, 0.9167, 0.8056, 0.8333, 0.7778, 0.9167, 0.75, 0.3333, 0.9444, 0.25, 0.9722, 0.25, 0.9722, 0.3333, 0.9444, 1.0, 0.8889, 0.9167, 0.9167, 0.8333, 0.8889, 0.9167, 0.8611, 0.08333, 0.6944, 7.451e-08, 0.7222, 7.451e-08, 0.7222, 0.08333, 0.6944, 1.0, 0.5, 0.9167, 0.5278, 0.9578, 0.37, 0.25, 0.49, 0.4578, 0.37, 0.9167, 0.9722, 0.8333, 0.5, 0.75, 0.5278, 0.9578, 0.13, 0.4578, 0.37, 0.4578, 0.13, 0.75, 0.9722, 0.6667, 0.5, 0.5833, 0.5278, 0.75, 0.01, 0.4578, 0.13, 0.25, 0.01, 0.5833, 0.9722, 0.5, 0.5, 0.4167, 0.5278, 0.5422, 0.13, 0.25, 0.01, 0.04215, 0.13, 0.4167, 0.9722, 0.3333, 0.5, 0.25, 0.5278, 0.5422, 0.37, 0.04215, 0.13, 0.04215, 0.37, 0.25, 0.9722, 0.1667, 0.5, 0.08333, 0.5278, 0.75, 0.49, 0.25, 0.49, 0.08333, 0.9722, 0.04215, 0.37, 0.8333, 0.5556, 0.75, 0.5278, 0.8333, 0.5, 0.9167, 0.5278, 0.5, 0.5556, 0.4167, 0.5278, 0.5, 0.5, 0.5833, 0.5278, 0.1667, 0.5556, 0.08333, 0.5278, 0.1667, 0.5, 0.25, 0.5278, 0.1667, 0.9444, 0.25, 0.9722, 0.1667, 1.0, 0.08333, 0.9722, 1.0, 0.6111, 0.9167, 0.5833, 7.451e-08, 0.5556, 0.08333, 0.5833, 0.1667, 0.6667, 0.08333, 0.6944, 7.451e-08, 0.6667, 0.08333, 0.6389, 1.0, 0.7222, 0.9167, 0.6944, 7.451e-08, 0.6667, 0.08333, 0.6944, 0.1667, 0.7778, 0.08333, 0.8056, 7.451e-08, 0.7778, 0.08333, 0.75, 1.0, 0.8333, 0.9167, 0.8056, 7.451e-08, 0.7778, 0.08333, 0.8056, 0.1667, 0.8889, 0.08333, 0.9167, 7.451e-08, 0.8889, 0.08333, 0.8611, 1.0, 0.9444, 0.9167, 0.9167, 7.451e-08, 0.8889, 0.08333, 0.9167, 0.25, 0.6389, 0.1667, 0.6667, 0.08333, 0.6389, 0.1667, 0.6111, 0.25, 0.75, 0.1667, 0.7778, 0.08333, 0.75, 0.1667, 0.7222, 0.25, 0.8611, 0.1667, 0.8889, 0.08333, 0.8611, 0.1667, 0.8333, 0.1667, 0.5556, 0.08333, 0.5833, 7.451e-08, 0.5556, 0.08333, 0.5278, 0.3333, 0.6111, 0.25, 0.6389, 0.1667, 0.6111, 0.25, 0.5833, 0.3333, 0.7222, 0.25, 0.75, 0.1667, 0.7222, 0.25, 0.6944, 0.3333, 0.8333, 0.25, 0.8611, 0.1667, 0.8333, 0.25, 0.8056, 0.3333, 0.9444, 0.25, 0.9722, 0.1667, 0.9444, 0.25, 0.9167, 0.4167, 0.5833, 0.3333, 0.6111, 0.25, 0.5833, 0.3333, 0.5556, 0.4167, 0.6944, 0.3333, 0.7222, 0.25, 0.6944, 0.3333, 0.6667, 0.4167, 0.8056, 0.3333, 0.8333, 0.25, 0.8056, 0.3333, 0.7778, 0.4167, 0.9167, 0.3333, 0.9444, 0.25, 0.9167, 0.3333, 0.8889, 0.5, 0.5556, 0.4167, 0.5833, 0.3333, 0.5556, 0.4167, 0.5278, 0.5, 0.6667, 0.4167, 0.6944, 0.3333, 0.6667, 0.4167, 0.6389, 0.5, 0.7778, 0.4167, 0.8056, 0.3333, 0.7778, 0.4167, 0.75, 0.5, 0.8889, 0.4167, 0.9167, 0.3333, 0.8889, 0.4167, 0.8611, 0.5, 0.9444, 0.5833, 0.9722, 0.5, 1.0, 0.4167, 0.9722, 0.5833, 0.6389, 0.5, 0.6667, 0.4167, 0.6389, 0.5, 0.6111, 0.5833, 0.75, 0.5, 0.7778, 0.4167, 0.75, 0.5, 0.7222, 0.5833, 0.8611, 0.5, 0.8889, 0.4167, 0.8611, 0.5, 0.8333, 0.6667, 0.6111, 0.5833, 0.6389, 0.5, 0.6111, 0.5833, 0.5833, 0.6667, 0.7222, 0.5833, 0.75, 0.5, 0.7222, 0.5833, 0.6944, 0.6667, 0.8333, 0.5833, 0.8611, 0.5, 0.8333, 0.5833, 0.8056, 0.6667, 0.9444, 0.5833, 0.9722, 0.5, 0.9444, 0.5833, 0.9167, 0.75, 0.5833, 0.6667, 0.6111, 0.5833, 0.5833, 0.6667, 0.5556, 0.75, 0.6944, 0.6667, 0.7222, 0.5833, 0.6944, 0.6667, 0.6667, 0.75, 0.8056, 0.6667, 0.8333, 0.5833, 0.8056, 0.6667, 0.7778, 0.75, 0.9167, 0.6667, 0.9444, 0.5833, 0.9167, 0.6667, 0.8889, 0.8333, 0.5556, 0.75, 0.5833, 0.6667, 0.5556, 0.75, 0.5278, 0.8333, 0.6667, 0.75, 0.6944, 0.6667, 0.6667, 0.75, 0.6389, 0.8333, 0.7778, 0.75, 0.8056, 0.6667, 0.7778, 0.75, 0.75, 0.8333, 0.8889, 0.75, 0.9167, 0.6667, 0.8889, 0.75, 0.8611, 0.8333, 0.9444, 0.9167, 0.9722, 0.8333, 1.0, 0.75, 0.9722, 0.9167, 0.6389, 0.8333, 0.6667, 0.75, 0.6389, 0.8333, 0.6111, 0.9167, 0.75, 0.8333, 0.7778, 0.75, 0.75, 0.8333, 0.7222, 0.9167, 0.8611, 0.8333, 0.8889, 0.75, 0.8611, 0.8333, 0.8333, 1.0, 0.6111, 0.9167, 0.6389, 0.8333, 0.6111, 0.9167, 0.5833, 1.0, 0.7222, 0.9167, 0.75, 0.8333, 0.7222, 0.9167, 0.6944, 1.0, 0.8333, 0.9167, 0.8611, 0.8333, 0.8333, 0.9167, 0.8056, 1.0, 0.9444, 0.9167, 0.9722, 0.8333, 0.9444, 0.9167, 0.9167, 0.6667, 0.8889, 0.75, 0.8611, 0.75, 0.8611, 0.6667, 0.8889, 1.0, 0.5556, 0.08333, 0.5278, 0.08333, 0.5278, 1.0, 0.5556, 0.25, 0.6389, 0.1667, 0.6667, 0.1667, 0.6667, 0.25, 0.6389, 0.4167, 0.75, 0.5, 0.7222, 0.5, 0.7222, 0.4167, 0.75, 0.75, 0.8056, 0.6667, 0.8333, 0.6667, 0.8333, 0.75, 0.8056, 0.9167, 0.5833, 1.0, 0.5556, 1.0, 0.5556, 0.9167, 0.5833, 0.1667, 0.6111, 0.25, 0.5833, 0.25, 0.5833, 0.1667, 0.6111, 0.5, 0.6667, 0.4167, 0.6944, 0.4167, 0.6944, 0.5, 0.6667, 0.6667, 0.7778, 0.75, 0.75, 0.75, 0.75, 0.6667, 0.7778, 7.451e-08, 0.6111, 0.9167, 0.6389, 0.9167, 0.6389, 7.451e-08, 0.6111, 0.25, 0.5278, 0.1667, 0.5556, 0.1667, 0.5556, 0.25, 0.5278, 0.4167, 0.6389, 0.5, 0.6111, 0.5, 0.6111, 0.4167, 0.6389, 0.75, 0.6944, 0.6667, 0.7222, 0.6667, 0.7222, 0.75, 0.6944, 0.9167, 0.6944, 1.0, 0.6667, 1.0, 0.6667, 0.9167, 0.6944, 0.08333, 0.9722, 0.1667, 0.9444, 0.1667, 0.9444, 0.08333, 0.9722, 0.5, 0.5556, 0.4167, 0.5833, 0.4167, 0.5833, 0.5, 0.5556, 0.6667, 0.6667, 0.75, 0.6389, 0.75, 0.6389, 0.6667, 0.6667, 0.1667, 0.8889, 0.08333, 0.9167, 0.08333, 0.9167, 0.1667, 0.8889, 7.451e-08, 0.7222, 0.9167, 0.75, 0.9167, 0.75, 7.451e-08, 0.7222, 0.75, 0.5833, 0.6667, 0.6111, 0.6667, 0.6111, 0.75, 0.5833, 0.08333, 0.8611, 0.1667, 0.8333, 0.1667, 0.8333, 0.08333, 0.8611, 0.9167, 0.8056, 1.0, 0.7778, 1.0, 0.7778, 0.9167, 0.8056, 0.6667, 0.5556, 0.75, 0.5278, 0.75, 0.5278, 0.6667, 0.5556, 0.1667, 0.7778, 0.08333, 0.8056, 0.08333, 0.8056, 0.1667, 0.7778, 7.451e-08, 0.8333, 0.9167, 0.8611, 0.9167, 0.8611, 7.451e-08, 0.8333, 0.3333, 0.8889, 0.4167, 0.8611, 0.4167, 0.8611, 0.3333, 0.8889, 0.6667, 0.9444, 0.5833, 0.9722, 0.5833, 0.9722, 0.6667, 0.9444, 0.08333, 0.75, 0.1667, 0.7222, 0.1667, 0.7222, 0.08333, 0.75, 0.9167, 0.9167, 1.0, 0.8889, 1.0, 0.8889, 0.9167, 0.9167, 0.4167, 0.8056, 0.3333, 0.8333, 0.3333, 0.8333, 0.4167, 0.8056, 0.5833, 0.9167, 0.6667, 0.8889, 0.6667, 0.8889, 0.5833, 0.9167, 0.1667, 0.6667, 0.08333, 0.6944, 0.08333, 0.6944, 0.1667, 0.6667, 7.451e-08, 0.9444, 0.9167, 0.9722, 0.9167, 0.9722, 7.451e-08, 0.9444, 0.3333, 0.7778, 0.4167, 0.75, 0.4167, 0.75, 0.3333, 0.7778, 0.6667, 0.8333, 0.5833, 0.8611, 0.5833, 0.8611, 0.6667, 0.8333, 0.08333, 0.6389, 0.1667, 0.6111, 0.1667, 0.6111, 0.08333, 0.6389, 0.9167, 0.9722, 0.4578, 0.37, 0.4578, 0.37, 0.9167, 0.9722, 0.4167, 0.6944, 0.3333, 0.7222, 0.3333, 0.7222, 0.4167, 0.6944, 0.5833, 0.8056, 0.6667, 0.7778, 0.6667, 0.7778, 0.5833, 0.8056, 0.9167, 0.8611, 0.8333, 0.8889, 0.8333, 0.8889, 0.9167, 0.8611, 0.1667, 0.5556, 0.08333, 0.5833, 0.08333, 0.5833, 0.1667, 0.5556, 0.3333, 0.6667, 0.4167, 0.6389, 0.4167, 0.6389, 0.3333, 0.6667, 0.8333, 0.9444, 0.9167, 0.9167, 0.9167, 0.9167, 0.8333, 0.9444, 0.6667, 0.7222, 0.5833, 0.75, 0.5833, 0.75, 0.6667, 0.7222, 0.8333, 0.8333, 0.9167, 0.8056, 0.9167, 0.8056, 0.8333, 0.8333, 0.75, 0.5278, 0.8333, 0.5, 0.8333, 0.5, 0.75, 0.5278, 0.4167, 0.5833, 0.3333, 0.6111, 0.3333, 0.6111, 0.4167, 0.5833, 0.9578, 0.37, 0.9167, 0.5278, 0.9167, 0.5278, 0.9578, 0.37, 0.5833, 0.6944, 0.6667, 0.6667, 0.6667, 0.6667, 0.5833, 0.6944, 0.9167, 0.75, 0.8333, 0.7778, 0.8333, 0.7778, 0.9167, 0.75, 0.08333, 0.5833, 7.451e-08, 0.6111, 7.451e-08, 0.6111, 0.08333, 0.5833, 0.3333, 0.5556, 0.4167, 0.5278, 0.4167, 0.5278, 0.3333, 0.5556, 0.75, 0.9167, 0.6667, 0.9444, 0.6667, 0.9444, 0.75, 0.9167, 0.6667, 0.6111, 0.5833, 0.6389, 0.5833, 0.6389, 0.6667, 0.6111, 1.0, 0.6667, 0.08333, 0.6389, 0.08333, 0.6389, 1.0, 0.6667, 0.8333, 0.7222, 0.9167, 0.6944, 0.9167, 0.6944, 0.8333, 0.7222, 0.4578, 0.37, 0.75, 0.9722, 0.75, 0.9722, 0.4578, 0.37])
me_cylinder.update()
me_cylinder_001 = bpy.data.meshes.new('Cylinder.001')
me_cylinder_001.from_pydata([(0.0, 1.0, 1.0), (0.1951, 0.9808, 1.0), (0.3827, 0.9239, 1.0), (0.5556, 0.8315, 1.0), (0.7071, 0.7071, 1.0), (0.8315, 0.5556, 1.0), (0.9239, 0.3827, 1.0), (0.9808, 0.1951, 1.0), (1.0, 0.0, 1.0), (0.9808, -0.1951, 1.0), (0.9239, -0.3827, 1.0), (0.8315, -0.5556, 1.0), (0.7071, -0.7071, 1.0), (0.5556, -0.8315, 1.0), (0.3827, -0.9239, 1.0), (0.1951, -0.9808, 1.0), (0.0, -1.0, 1.0), (-0.1951, -0.9808, 1.0), (-0.3827, -0.9239, 1.0), (-0.5556, -0.8315, 1.0), (-0.7071, -0.7071, 1.0), (-0.8315, -0.5556, 1.0), (-0.9239, -0.3827, 1.0), (-0.9808, -0.1951, 1.0), (-1.0, 0.0, 1.0), (-0.9808, 0.1951, 1.0), (-0.9239, 0.3827, 1.0), (-0.8315, 0.5556, 1.0), (-0.7071, 0.7071, 1.0), (-0.5556, 0.8315, 1.0), (-0.3827, 0.9239, 1.0), (-0.1951, 0.9808, 1.0), (-3.725e-09, 0.4689, -1.0), (0.0, 1.0, -0.4715), (-1.863e-09, 0.7345, -0.9292), (-9.313e-10, 0.9289, -0.7357), (0.09149, 0.4599, -1.0), (0.1951, 0.9808, -0.4715), (0.1433, 0.7204, -0.9292), (0.1812, 0.911, -0.7357), (0.1795, 0.4332, -1.0), (0.3827, 0.9239, -0.4715), (0.2811, 0.6786, -0.9292), (0.3555, 0.8581, -0.7357), (0.2605, 0.3899, -1.0), (0.5556, 0.8315, -0.4715), (0.4081, 0.6107, -0.9292), (0.516, 0.7723, -0.7357), (0.3316, 0.3316, -1.0), (0.7071, 0.7071, -0.4715), (0.5193, 0.5193, -0.9292), (0.6568, 0.6568, -0.7357), (0.3899, 0.2605, -1.0), (0.8315, 0.5556, -0.4715), (0.6107, 0.4081, -0.9292), (0.7723, 0.516, -0.7357), (0.4332, 0.1795, -1.0), (0.9239, 0.3827, -0.4715), (0.6786, 0.2811, -0.9292), (0.8581, 0.3555, -0.7357), (0.4599, 0.09149, -1.0), (0.9808, 0.1951, -0.4715), (0.7204, 0.1433, -0.9292), (0.911, 0.1812, -0.7357), (0.4689, 3.725e-09, -1.0), (1.0, 0.0, -0.4715), (0.7345, 1.863e-09, -0.9292), (0.9289, 9.313e-10, -0.7357), (0.4599, -0.09149, -1.0), (0.9808, -0.1951, -0.4715), (0.7204, -0.1433, -0.9292), (0.911, -0.1812, -0.7357), (0.4332, -0.1795, -1.0), (0.9239, -0.3827, -0.4715), (0.6786, -0.2811, -0.9292), (0.8581, -0.3555, -0.7357), (0.3899, -0.2605, -1.0), (0.8315, -0.5556, -0.4715), (0.6107, -0.4081, -0.9292), (0.7723, -0.516, -0.7357), (0.3316, -0.3316, -1.0), (0.7071, -0.7071, -0.4715), (0.5193, -0.5193, -0.9292), (0.6568, -0.6568, -0.7357), (0.2605, -0.3899, -1.0), (0.5556, -0.8315, -0.4715), (0.4081, -0.6107, -0.9292), (0.516, -0.7723, -0.7357), (0.1795, -0.4332, -1.0), (0.3827, -0.9239, -0.4715), (0.2811, -0.6786, -0.9292), (0.3555, -0.8581, -0.7357), (0.09149, -0.4599, -1.0), (0.1951, -0.9808, -0.4715), (0.1433, -0.7204, -0.9292), (0.1812, -0.911, -0.7357), (3.725e-09, -0.4689, -1.0), (0.0, -1.0, -0.4715), (1.863e-09, -0.7345, -0.9292), (9.313e-10, -0.9289, -0.7357), (-0.09149, -0.4599, -1.0), (-0.1951, -0.9808, -0.4715), (-0.1433, -0.7204, -0.9292), (-0.1812, -0.911, -0.7357), (-0.1795, -0.4332, -1.0), (-0.3827, -0.9239, -0.4715), (-0.2811, -0.6786, -0.9292), (-0.3555, -0.8581, -0.7357), (-0.2605, -0.3899, -1.0), (-0.5556, -0.8315, -0.4715), (-0.4081, -0.6107, -0.9292), (-0.516, -0.7723, -0.7357), (-0.3316, -0.3316, -1.0), (-0.7071, -0.7071, -0.4715), (-0.5193, -0.5193, -0.9292), (-0.6568, -0.6568, -0.7357), (-0.3899, -0.2605, -1.0), (-0.8315, -0.5556, -0.4715), (-0.6107, -0.4081, -0.9292), (-0.7723, -0.516, -0.7357), (-0.4332, -0.1795, -1.0), (-0.9239, -0.3827, -0.4715), (-0.6786, -0.2811, -0.9292), (-0.8581, -0.3555, -0.7357), (-0.4599, -0.09149, -1.0), (-0.9808, -0.1951, -0.4715), (-0.7204, -0.1433, -0.9292), (-0.911, -0.1812, -0.7357), (-0.4689, -3.725e-09, -1.0), (-1.0, 0.0, -0.4715), (-0.7345, -1.863e-09, -0.9292), (-0.9289, -9.313e-10, -0.7357), (-0.4599, 0.09149, -1.0), (-0.9808, 0.1951, -0.4715), (-0.7204, 0.1433, -0.9292), (-0.911, 0.1812, -0.7357), (-0.4332, 0.1795, -1.0), (-0.9239, 0.3827, -0.4715), (-0.6786, 0.2811, -0.9292), (-0.8581, 0.3555, -0.7357), (-0.3899, 0.2605, -1.0), (-0.8315, 0.5556, -0.4715), (-0.6107, 0.4081, -0.9292), (-0.7723, 0.516, -0.7357), (-0.3316, 0.3316, -1.0), (-0.7071, 0.7071, -0.4715), (-0.5193, 0.5193, -0.9292), (-0.6568, 0.6568, -0.7357), (-0.2605, 0.3899, -1.0), (-0.5556, 0.8315, -0.4715), (-0.4081, 0.6107, -0.9292), (-0.516, 0.7723, -0.7357), (-0.1795, 0.4332, -1.0), (-0.3827, 0.9239, -0.4715), (-0.2811, 0.6786, -0.9292), (-0.3555, 0.8581, -0.7357), (-0.09149, 0.4599, -1.0), (-0.1951, 0.9808, -0.4715), (-0.1433, 0.7204, -0.9292), (-0.1812, 0.911, -0.7357)], [], [(157, 31, 0, 33), (41, 2, 3, 45), (45, 3, 4, 49), (49, 4, 5, 53), (53, 5, 6, 57), (57, 6, 7, 61), (61, 7, 8, 65), (65, 8, 9, 69), (69, 9, 10, 73), (73, 10, 11, 77), (77, 11, 12, 81), (81, 12, 13, 85), (85, 13, 14, 89), (89, 14, 15, 93), (93, 15, 16, 97), (97, 16, 17, 101), (101, 17, 18, 105), (105, 18, 19, 109), (109, 19, 20, 113), (113, 20, 21, 117), (117, 21, 22, 121), (121, 22, 23, 125), (125, 23, 24, 129), (129, 24, 25, 133), (133, 25, 26, 137), (137, 26, 27, 141), (141, 27, 28, 145), (145, 28, 29, 149), (149, 29, 30, 153), (153, 30, 31, 157), (1, 0, 31, 30, 29, 28, 27, 26, 25, 24, 23, 22, 21, 20, 19, 18, 17, 16, 15, 14, 13, 12, 11, 10, 9, 8, 7, 6, 5, 4, 3, 2), (37, 1, 2, 41), (33, 0, 1, 37), (33, 37, 39, 35), (35, 39, 38, 34), (34, 38, 36, 32), (37, 41, 43, 39), (39, 43, 42, 38), (38, 42, 40, 36), (41, 45, 47, 43), (43, 47, 46, 42), (42, 46, 44, 40), (45, 49, 51, 47), (47, 51, 50, 46), (46, 50, 48, 44), (49, 53, 55, 51), (51, 55, 54, 50), (50, 54, 52, 48), (53, 57, 59, 55), (55, 59, 58, 54), (54, 58, 56, 52), (57, 61, 63, 59), (59, 63, 62, 58), (58, 62, 60, 56), (61, 65, 67, 63), (63, 67, 66, 62), (62, 66, 64, 60), (65, 69, 71, 67), (67, 71, 70, 66), (66, 70, 68, 64), (69, 73, 75, 71), (71, 75, 74, 70), (70, 74, 72, 68), (73, 77, 79, 75), (75, 79, 78, 74), (74, 78, 76, 72), (77, 81, 83, 79), (79, 83, 82, 78), (78, 82, 80, 76), (81, 85, 87, 83), (83, 87, 86, 82), (82, 86, 84, 80), (85, 89, 91, 87), (87, 91, 90, 86), (86, 90, 88, 84), (89, 93, 95, 91), (91, 95, 94, 90), (90, 94, 92, 88), (93, 97, 99, 95), (95, 99, 98, 94), (94, 98, 96, 92), (97, 101, 103, 99), (99, 103, 102, 98), (98, 102, 100, 96), (101, 105, 107, 103), (103, 107, 106, 102), (102, 106, 104, 100), (105, 109, 111, 107), (107, 111, 110, 106), (106, 110, 108, 104), (109, 113, 115, 111), (111, 115, 114, 110), (110, 114, 112, 108), (113, 117, 119, 115), (115, 119, 118, 114), (114, 118, 116, 112), (117, 121, 123, 119), (119, 123, 122, 118), (118, 122, 120, 116), (121, 125, 127, 123), (123, 127, 126, 122), (122, 126, 124, 120), (125, 129, 131, 127), (127, 131, 130, 126), (126, 130, 128, 124), (129, 133, 135, 131), (131, 135, 134, 130), (130, 134, 132, 128), (133, 137, 139, 135), (135, 139, 138, 134), (134, 138, 136, 132), (137, 141, 143, 139), (139, 143, 142, 138), (138, 142, 140, 136), (141, 145, 147, 143), (143, 147, 146, 142), (142, 146, 144, 140), (145, 149, 151, 147), (147, 151, 150, 146), (146, 150, 148, 144), (149, 153, 155, 151), (151, 155, 154, 150), (150, 154, 152, 148), (153, 157, 159, 155), (155, 159, 158, 154), (154, 158, 156, 152), (157, 33, 35, 159), (159, 35, 34, 158), (158, 34, 32, 156), (32, 36, 40, 44, 48, 52, 56, 60, 64, 68, 72, 76, 80, 84, 88, 92, 96, 100, 104, 108, 112, 116, 120, 124, 128, 132, 136, 140, 144, 148, 152, 156)])
_uv = me_cylinder_001.uv_layers.new(name='UVMap')
_uv.uv.foreach_set('vector', [0.03125, 0.6321, 0.03125, 1.0, 0.0, 1.0, 0.0, 0.6321, 0.9375, 0.6321, 0.9375, 1.0, 0.9062, 1.0, 0.9062, 0.6321, 0.9062, 0.6321, 0.9062, 1.0, 0.875, 1.0, 0.875, 0.6321, 0.875, 0.6321, 0.875, 1.0, 0.8438, 1.0, 0.8438, 0.6321, 0.8438, 0.6321, 0.8438, 1.0, 0.8125, 1.0, 0.8125, 0.6321, 0.8125, 0.6321, 0.8125, 1.0, 0.7812, 1.0, 0.7812, 0.6321, 0.7812, 0.6321, 0.7812, 1.0, 0.75, 1.0, 0.75, 0.6321, 0.75, 0.6321, 0.75, 1.0, 0.7188, 1.0, 0.7188, 0.6321, 0.7188, 0.6321, 0.7188, 1.0, 0.6875, 1.0, 0.6875, 0.6321, 0.6875, 0.6321, 0.6875, 1.0, 0.6562, 1.0, 0.6562, 0.6321, 0.6562, 0.6321, 0.6562, 1.0, 0.625, 1.0, 0.625, 0.6321, 0.625, 0.6321, 0.625, 1.0, 0.5938, 1.0, 0.5938, 0.6321, 0.5938, 0.6321, 0.5938, 1.0, 0.5625, 1.0, 0.5625, 0.6321, 0.5625, 0.6321, 0.5625, 1.0, 0.5312, 1.0, 0.5312, 0.6321, 0.5312, 0.6321, 0.5312, 1.0, 0.5, 1.0, 0.5, 0.6321, 0.5, 0.6321, 0.5, 1.0, 0.4688, 1.0, 0.4688, 0.6321, 0.4688, 0.6321, 0.4688, 1.0, 0.4375, 1.0, 0.4375, 0.6321, 0.4375, 0.6321, 0.4375, 1.0, 0.4062, 1.0, 0.4062, 0.6321, 0.4063, 0.6321, 0.4062, 1.0, 0.375, 1.0, 0.375, 0.6321, 0.375, 0.6321, 0.375, 1.0, 0.3438, 1.0, 0.3438, 0.6321, 0.3438, 0.6321, 0.3438, 1.0, 0.3125, 1.0, 0.3125, 0.6321, 0.3125, 0.6321, 0.3125, 1.0, 0.2812, 1.0, 0.2812, 0.6321, 0.2812, 0.6321, 0.2812, 1.0, 0.25, 1.0, 0.25, 0.6321, 0.25, 0.6321, 0.25, 1.0, 0.2188, 1.0, 0.2188, 0.6321, 0.2188, 0.6321, 0.2188, 1.0, 0.1875, 1.0, 0.1875, 0.6321, 0.1875, 0.6321, 0.1875, 1.0, 0.1562, 1.0, 0.1562, 0.6321, 0.1562, 0.6321, 0.1562, 1.0, 0.125, 1.0, 0.125, 0.6321, 0.125, 0.6321, 0.125, 1.0, 0.09375, 1.0, 0.09375, 0.6321, 0.09375, 0.6321, 0.09375, 1.0, 0.0625, 1.0, 0.0625, 0.6321, 0.0625, 0.6321, 0.0625, 1.0, 0.03125, 1.0, 0.03125, 0.6321, 0.2968, 0.4854, 0.25, 0.49, 0.2032, 0.4854, 0.1582, 0.4717, 0.1167, 0.4496, 0.08029, 0.4197, 0.05045, 0.3833, 0.02827, 0.3418, 0.01461, 0.2968, 0.01, 0.25, 0.01461, 0.2032, 0.02827, 0.1582, 0.05045, 0.1167, 0.08029, 0.08029, 0.1167, 0.05045, 0.1582, 0.02827, 0.2032, 0.01461, 0.25, 0.01, 0.2968, 0.01461, 0.3418, 0.02827, 0.3833, 0.05045, 0.4197, 0.08029, 0.4496, 0.1167, 0.4717, 0.1582, 0.4854, 0.2032, 0.49, 0.25, 0.4854, 0.2968, 0.4717, 0.3418, 0.4496, 0.3833, 0.4197, 0.4197, 0.3833, 0.4496, 0.3418, 0.4717, 0.9688, 0.6321, 0.9688, 1.0, 0.9375, 1.0, 0.9375, 0.6321, 1.0, 0.6321, 1.0, 1.0, 0.9688, 1.0, 0.9688, 0.6321, 1.0, 0.6321, 0.9688, 0.6321, 0.9699, 0.5, 0.9989, 0.5, 0.7517, 0.4898, 0.7952, 0.4856, 0.7844, 0.4229, 0.75, 0.4263, 0.75, 0.4263, 0.7844, 0.4229, 0.772, 0.3604, 0.75, 0.3625, 0.9688, 0.6321, 0.9375, 0.6321, 0.9386, 0.5, 0.9676, 0.5, 0.7984, 0.4849, 0.8402, 0.4722, 0.8175, 0.4129, 0.7844, 0.4229, 0.7844, 0.4229, 0.8175, 0.4129, 0.7931, 0.354, 0.772, 0.3604, 0.9375, 0.6321, 0.9062, 0.6321, 0.9074, 0.5, 0.9364, 0.5, 0.8433, 0.4709, 0.8819, 0.4503, 0.8479, 0.3966, 0.8175, 0.4129, 0.8175, 0.4129, 0.8479, 0.3966, 0.8125, 0.3436, 0.7931, 0.354, 0.9062, 0.6321, 0.875, 0.6321, 0.8761, 0.5, 0.9051, 0.5, 0.8846, 0.4485, 0.9184, 0.4208, 0.8746, 0.3746, 0.8479, 0.3966, 0.8479, 0.3966, 0.8746, 0.3746, 0.8296, 0.3296, 0.8125, 0.3436, 0.875, 0.6321, 0.8438, 0.6321, 0.8449, 0.5, 0.8739, 0.5, 0.9208, 0.4184, 0.9485, 0.3846, 0.8966, 0.3479, 0.8746, 0.3746, 0.8746, 0.3746, 0.8966, 0.3479, 0.8436, 0.3125, 0.8296, 0.3296, 0.8438, 0.6321, 0.8125, 0.6321, 0.8136, 0.5, 0.8426, 0.5, 0.9503, 0.3819, 0.9709, 0.3433, 0.9129, 0.3175, 0.8966, 0.3479, 0.8966, 0.3479, 0.9129, 0.3175, 0.854, 0.2931, 0.8436, 0.3125, 0.8125, 0.6321, 0.7812, 0.6321, 0.7824, 0.5, 0.8114, 0.5, 0.9722, 0.3402, 0.9849, 0.2984, 0.9229, 0.2844, 0.9129, 0.3175, 0.9129, 0.3175, 0.9229, 0.2844, 0.8604, 0.272, 0.854, 0.2931, 0.7812, 0.6321, 0.75, 0.6321, 0.7511, 0.5, 0.7801, 0.5, 0.9856, 0.2952, 0.9898, 0.2517, 0.9263, 0.25, 0.9229, 0.2844, 0.9229, 0.2844, 0.9263, 0.25, 0.8625, 0.25, 0.8604, 0.272, 0.75, 0.6321, 0.7188, 0.6321, 0.7199, 0.5, 0.7489, 0.5, 0.9898, 0.2483, 0.9856, 0.2048, 0.9229, 0.2156, 0.9263, 0.25, 0.9263, 0.25, 0.9229, 0.2156, 0.8604, 0.228, 0.8625, 0.25, 0.7188, 0.6321, 0.6875, 0.6321, 0.6886, 0.5, 0.7176, 0.5, 0.9849, 0.2016, 0.9722, 0.1598, 0.9129, 0.1825, 0.9229, 0.2156, 0.9229, 0.2156, 0.9129, 0.1825, 0.854, 0.2069, 0.8604, 0.228, 0.6875, 0.6321, 0.6562, 0.6321, 0.6574, 0.5, 0.6864, 0.5, 0.9709, 0.1567, 0.9503, 0.1181, 0.8966, 0.1521, 0.9129, 0.1825, 0.9129, 0.1825, 0.8966, 0.1521, 0.8436, 0.1875, 0.854, 0.2069, 0.6562, 0.6321, 0.625, 0.6321, 0.6261, 0.5, 0.6551, 0.5, 0.9485, 0.1154, 0.9208, 0.08159, 0.8746, 0.1254, 0.8966, 0.1521, 0.8966, 0.1521, 0.8746, 0.1254, 0.8296, 0.1704, 0.8436, 0.1875, 0.625, 0.6321, 0.5938, 0.6321, 0.5949, 0.5, 0.6239, 0.5, 0.9184, 0.07923, 0.8846, 0.05151, 0.8479, 0.1034, 0.8746, 0.1254, 0.8746, 0.1254, 0.8479, 0.1034, 0.8125, 0.1564, 0.8296, 0.1704, 0.5938, 0.6321, 0.5625, 0.6321, 0.5636, 0.5, 0.5926, 0.5, 0.8819, 0.04966, 0.8433, 0.02906, 0.8175, 0.08714, 0.8479, 0.1034, 0.8479, 0.1034, 0.8175, 0.08714, 0.7931, 0.146, 0.8125, 0.1564, 0.5625, 0.6321, 0.5312, 0.6321, 0.5324, 0.5, 0.5614, 0.5, 0.8402, 0.02778, 0.7984, 0.0151, 0.7844, 0.07711, 0.8175, 0.08714, 0.8175, 0.08714, 0.7844, 0.07711, 0.772, 0.1396, 0.7931, 0.146, 0.5312, 0.6321, 0.5, 0.6321, 0.5011, 0.5, 0.5301, 0.5, 0.7952, 0.01445, 0.7517, 0.01016, 0.75, 0.07373, 0.7844, 0.07711, 0.7844, 0.07711, 0.75, 0.07373, 0.75, 0.1375, 0.772, 0.1396, 0.5, 0.6321, 0.4688, 0.6321, 0.4699, 0.5, 0.4989, 0.5, 0.7483, 0.01016, 0.7048, 0.01445, 0.7156, 0.07711, 0.75, 0.07373, 0.75, 0.07373, 0.7156, 0.07711, 0.728, 0.1396, 0.75, 0.1375, 0.4688, 0.6321, 0.4375, 0.6321, 0.4386, 0.5, 0.4676, 0.5, 0.7016, 0.0151, 0.6598, 0.02778, 0.6825, 0.08714, 0.7156, 0.07711, 0.7156, 0.07711, 0.6825, 0.08714, 0.7069, 0.146, 0.728, 0.1396, 0.4375, 0.6321, 0.4062, 0.6321, 0.4074, 0.5, 0.4364, 0.5, 0.6567, 0.02906, 0.6181, 0.04966, 0.6521, 0.1034, 0.6825, 0.08714, 0.6825, 0.08714, 0.6521, 0.1034, 0.6875, 0.1564, 0.7069, 0.146, 0.4063, 0.6321, 0.375, 0.6321, 0.3761, 0.5, 0.4051, 0.5, 0.6154, 0.05151, 0.5816, 0.07923, 0.6254, 0.1254, 0.6521, 0.1034, 0.6521, 0.1034, 0.6254, 0.1254, 0.6704, 0.1704, 0.6875, 0.1564, 0.375, 0.6321, 0.3438, 0.6321, 0.3449, 0.5, 0.3739, 0.5, 0.5792, 0.08159, 0.5515, 0.1154, 0.6034, 0.1521, 0.6254, 0.1254, 0.6254, 0.1254, 0.6034, 0.1521, 0.6564, 0.1875, 0.6704, 0.1704, 0.3438, 0.6321, 0.3125, 0.6321, 0.3136, 0.5, 0.3426, 0.5, 0.5497, 0.1181, 0.5291, 0.1567, 0.5871, 0.1825, 0.6034, 0.1521, 0.6034, 0.1521, 0.5871, 0.1825, 0.646, 0.2069, 0.6564, 0.1875, 0.3125, 0.6321, 0.2812, 0.6321, 0.2824, 0.5, 0.3114, 0.5, 0.5278, 0.1598, 0.5151, 0.2016, 0.5771, 0.2156, 0.5871, 0.1825, 0.5871, 0.1825, 0.5771, 0.2156, 0.6396, 0.228, 0.646, 0.2069, 0.2812, 0.6321, 0.25, 0.6321, 0.2511, 0.5, 0.2801, 0.5, 0.5144, 0.2048, 0.5102, 0.2483, 0.5737, 0.25, 0.5771, 0.2156, 0.5771, 0.2156, 0.5737, 0.25, 0.6375, 0.25, 0.6396, 0.228, 0.25, 0.6321, 0.2188, 0.6321, 0.2199, 0.5, 0.2489, 0.5, 0.5102, 0.2517, 0.5144, 0.2952, 0.5771, 0.2844, 0.5737, 0.25, 0.5737, 0.25, 0.5771, 0.2844, 0.6396, 0.272, 0.6375, 0.25, 0.2188, 0.6321, 0.1875, 0.6321, 0.1886, 0.5, 0.2176, 0.5, 0.5151, 0.2984, 0.5278, 0.3402, 0.5871, 0.3175, 0.5771, 0.2844, 0.5771, 0.2844, 0.5871, 0.3175, 0.646, 0.2931, 0.6396, 0.272, 0.1875, 0.6321, 0.1562, 0.6321, 0.1574, 0.5, 0.1864, 0.5, 0.5291, 0.3433, 0.5497, 0.3819, 0.6034, 0.3479, 0.5871, 0.3175, 0.5871, 0.3175, 0.6034, 0.3479, 0.6564, 0.3125, 0.646, 0.2931, 0.1562, 0.6321, 0.125, 0.6321, 0.1261, 0.5, 0.1551, 0.5, 0.5515, 0.3846, 0.5792, 0.4184, 0.6254, 0.3746, 0.6034, 0.3479, 0.6034, 0.3479, 0.6254, 0.3746, 0.6704, 0.3296, 0.6564, 0.3125, 0.125, 0.6321, 0.09375, 0.6321, 0.09486, 0.5, 0.1239, 0.5, 0.5816, 0.4208, 0.6154, 0.4485, 0.6521, 0.3966, 0.6254, 0.3746, 0.6254, 0.3746, 0.6521, 0.3966, 0.6875, 0.3436, 0.6704, 0.3296, 0.09375, 0.6321, 0.0625, 0.6321, 0.06361, 0.5, 0.09264, 0.5, 0.6181, 0.4503, 0.6567, 0.4709, 0.6825, 0.4129, 0.6521, 0.3966, 0.6521, 0.3966, 0.6825, 0.4129, 0.7069, 0.354, 0.6875, 0.3436, 0.0625, 0.6321, 0.03125, 0.6321, 0.03236, 0.5, 0.06139, 0.5, 0.6598, 0.4722, 0.7016, 0.4849, 0.7156, 0.4229, 0.6825, 0.4129, 0.6825, 0.4129, 0.7156, 0.4229, 0.728, 0.3604, 0.7069, 0.354, 0.03125, 0.6321, 0.0, 0.6321, 0.001112, 0.5, 0.03014, 0.5, 0.7048, 0.4856, 0.7483, 0.4898, 0.75, 0.4263, 0.7156, 0.4229, 0.7156, 0.4229, 0.75, 0.4263, 0.75, 0.3625, 0.728, 0.3604, 0.75, 0.3625, 0.772, 0.3604, 0.7931, 0.354, 0.8125, 0.3436, 0.8296, 0.3296, 0.8436, 0.3125, 0.854, 0.2931, 0.8604, 0.272, 0.8625, 0.25, 0.8604, 0.228, 0.854, 0.2069, 0.8436, 0.1875, 0.8296, 0.1704, 0.8125, 0.1564, 0.7931, 0.146, 0.772, 0.1396, 0.75, 0.1375, 0.728, 0.1396, 0.7069, 0.146, 0.6875, 0.1564, 0.6704, 0.1704, 0.6564, 0.1875, 0.646, 0.2069, 0.6396, 0.228, 0.6375, 0.25, 0.6396, 0.272, 0.646, 0.2931, 0.6564, 0.3125, 0.6704, 0.3296, 0.6875, 0.3436, 0.7069, 0.354, 0.728, 0.3604])
me_cylinder_001.update()
me_circle_001 = bpy.data.meshes.new('Circle.001')
me_circle_001.from_pydata([(-0.4866, 1.0, -0.0811), (-1.194, 0.7071, -0.0811), (-1.487, 1.09e-08, -0.0811), (-1.194, -0.7071, -0.0811), (-0.4866, -1.0, -0.0811), (0.2205, -0.7071, -0.0811), (0.5134, 1.09e-08, -0.0811), (0.2205, 0.7071, -0.0811), (-1.194, 0.7071, 3.287), (-0.4866, 1.0, 1.838), (-1.487, 1.09e-08, 3.287), (-1.194, -0.7071, 3.287), (-0.4866, -1.0, 1.838), (0.2205, -0.7071, 3.287), (0.5134, 1.09e-08, 3.287), (0.2205, 0.7071, 3.287)], [], [(1, 0, 7, 6, 5, 4, 3, 2), (6, 7, 15, 14), (4, 5, 13, 12), (2, 3, 11, 10), (0, 1, 8, 9), (7, 0, 9, 15), (5, 6, 14, 13), (3, 4, 12, 11), (1, 2, 10, 8)])
_uv = me_circle_001.uv_layers.new(name='UVMap')
_uv.uv.foreach_set('vector', [0.0, 0.0, 0.0, 0.0, 0.0, 0.0, 0.0, 0.0, 0.0, 0.0, 0.0, 0.0, 0.0, 0.0, 0.0, 0.0, 0.0, 0.0, 0.0, 0.0, 0.0, 0.0, 0.0, 0.0, 0.0, 0.0, 0.0, 0.0, 0.0, 0.0, 0.0, 0.0, 0.0, 0.0, 0.0, 0.0, 0.0, 0.0, 0.0, 0.0, 0.0, 0.0, 0.0, 0.0, 0.0, 0.0, 0.0, 0.0, 0.0, 0.0, 0.0, 0.0, 0.0, 0.0, 0.0, 0.0, 0.0, 0.0, 0.0, 0.0, 0.0, 0.0, 0.0, 0.0, 0.0, 0.0, 0.0, 0.0, 0.0, 0.0, 0.0, 0.0, 0.0, 0.0, 0.0, 0.0, 0.0, 0.0, 0.0, 0.0])
me_circle_001.update()
me_plane = bpy.data.meshes.new('Plane')
me_plane.from_pydata([(-1.0, -1.0, 0.0), (1.0, -1.0, 0.0), (-1.0, 1.0, 0.0), (1.0, 1.0, 0.0), (-2.579, -1.0, -0.04725), (-2.579, 1.0, -0.04725), (-3.293, -1.0, -0.01906), (-3.293, 1.0, -0.01906), (-4.462, -1.0, -0.1371), (-4.462, 1.0, -0.1371), (-5.725, -1.0, -0.6814), (-5.725, 1.0, -0.6814), (-6.551, -1.0, -1.17), (-6.551, 1.0, -1.17), (-6.834, -1.0, -1.739), (-6.834, 1.0, -1.739), (-6.757, -1.0, -2.587), (-6.757, 1.0, -2.587), (-5.245, -1.0, -3.077), (-5.245, 1.0, -3.077), (-3.96, -1.0, -2.707), (-3.96, 1.0, -2.707), (-2.82, -1.0, -2.356), (-2.82, 1.0, -2.356), (-2.034, -1.0, -2.02), (-2.034, 1.0, -2.02), (-1.095, -1.0, -1.724), (-1.095, 1.0, -1.724), (-0.1231, -1.0, -1.453), (-0.1231, 1.0, -1.453), (0.5974, -1.0, -1.066), (0.5974, 1.0, -1.066)], [], [(0, 1, 3, 2), (0, 2, 5, 4), (4, 5, 7, 6), (6, 7, 9, 8), (8, 9, 11, 10), (10, 11, 13, 12), (12, 13, 15, 14), (14, 15, 17, 16), (16, 17, 19, 18), (18, 19, 21, 20), (20, 21, 23, 22), (22, 23, 25, 24), (24, 25, 27, 26), (26, 27, 29, 28), (28, 29, 31, 30)])
_uv = me_plane.uv_layers.new(name='UVMap')
_uv.uv.foreach_set('vector', [0.0, 0.0, 1.0, 0.0, 1.0, 1.0, 0.0, 1.0, 0.0, 0.0, 0.0, 1.0, 0.0, 1.0, 0.0, 0.0, 0.0, 0.0, 0.0, 1.0, 0.0, 1.0, 0.0, 0.0, 0.0, 0.0, 0.0, 1.0, 0.0, 1.0, 0.0, 0.0, 0.0, 0.0, 0.0, 1.0, 0.0, 1.0, 0.0, 0.0, 0.0, 0.0, 0.0, 1.0, 0.0, 1.0, 0.0, 0.0, 0.0, 0.0, 0.0, 1.0, 0.0, 1.0, 0.0, 0.0, 0.0, 0.0, 0.0, 1.0, 0.0, 1.0, 0.0, 0.0, 0.0, 0.0, 0.0, 1.0, 0.0, 1.0, 0.0, 0.0, 0.0, 0.0, 0.0, 1.0, 0.0, 1.0, 0.0, 0.0, 0.0, 0.0, 0.0, 1.0, 0.0, 1.0, 0.0, 0.0, 0.0, 0.0, 0.0, 1.0, 0.0, 1.0, 0.0, 0.0, 0.0, 0.0, 0.0, 1.0, 0.0, 1.0, 0.0, 0.0, 0.0, 0.0, 0.0, 1.0, 0.0, 1.0, 0.0, 0.0, 0.0, 0.0, 0.0, 1.0, 0.0, 1.0, 0.0, 0.0])
me_plane.update()
me_icosphere = bpy.data.meshes.new('Icosphere')
me_icosphere.from_pydata([(-0.2764, -0.8506, -0.9194), (-0.8944, 0.0, -0.9194), (0.7236, 0.5257, -0.9194), (0.5878, 0.809, -1.259e-07), (0.6882, -0.5, 1.081), (0.1637, -0.8167, -1.051), (0.6809, 0.4947, -1.038), (-0.6982, -0.4757, -1.073), (-0.2568, -0.7904, -1.062), (0.3619, -0.7481, -1.046), (0.8143, 0.1503, -1.035), (-0.8247, 0.0, -1.076), (-0.6661, -0.5188, -1.072), (-0.6901, -0.4986, -1.073), (-0.6874, -0.5023, -1.073), (0.2551, -0.8147, -1.049), (0.2726, -0.809, -1.048), (0.5928, 0.2063, 1.473), (0.2733, 0.5, 1.608), (0.07936, 0.473, 1.749), (0.3682, -0.2168, 1.749), (0.5653, -0.1217, 1.586), (-0.9084, -0.07619, -0.6927), (-0.911, 0.09058, -0.6499), (-0.8631, 0.4301, -1.259e-07), (-0.8266, -0.4803, -1.259e-07), (-0.8856, 0.3565, -0.269), (-0.8646, -0.3718, -0.3555), (-0.369, -0.8383, -0.6458), (-0.3495, -0.5422, 1.437), (-0.7343, -0.6073, -1.259e-07), (-0.6222, -0.7032, -0.37), (0.8378, 0.4169, -0.4579), (0.6941, -0.4858, 1.076), (0.6447, 0.537, 1.064), (0.6206, 0.2921, 1.359), (0.6363, 0.5, 1.147), (0.7748, 0.5516, -1.259e-07), (0.668, 0.562, 0.8638), (0.6995, -0.4918, 1.034), (0.6141, 0.1012, 1.489), (0.6162, -0.03234, 1.526), (0.4865, 0.8226, 0.299), (-0.3688, 0.4831, 1.516), (0.3967, 0.8711, -1.259e-07), (0.1039, 0.4968, 1.725), (0.2053, 0.5239, 1.648), (0.4728, 0.6834, 0.9964), (0.2366, -0.7282, 1.209), (0.303, -0.5, 1.57), (0.2406, -0.3924, 1.749), (-0.1508, -0.6195, 1.418), (0.07746, -0.735, 1.212), (-0.7277, 0.6165, -1.259e-07), (-0.6322, 0.5538, 1.002), (-0.2081, -0.8875, -0.6923), (0.3918, -0.7523, 0.9646), (0.2497, -0.7684, 1.114), (0.6094, -0.7426, 0.2324), (0.2314, -0.8319, -0.9514), (0.3544, -0.809, -0.7764), (-0.2243, -0.8875, -0.6115), (0.6336, -0.7459, -1.259e-07), (0.1572, -0.7824, 1.093), (0.5368, 0.6406, -0.9848), (-0.8104, 0.2038, -0.9852), (0.3905, 0.809, -0.6563), (-0.7911, 0.4252, -0.6576), (-0.784, 0.1532, -1.075), (0.5421, 0.605, -1.042), (0.1469, 0.9158, -0.3737), (-0.4086, 0.8246, -0.2385), (-0.6243, 0.7105, -0.3057), (-0.8303, 0.4385, 0.3503), (-0.7758, -0.4947, 0.5304), (-0.7584, -0.5123, 0.5908), (-0.5886, -0.4898, 1.182), (-0.551, 0.4426, 1.323), (-0.6455, 0.5472, 0.9949), (-0.7373, 0.5325, 0.6751), (0.06086, 0.4309, 1.774), (0.2231, -0.1959, 1.842), (-0.371, -0.4762, 1.525), (-0.3761, 0.4605, 1.546), (0.01232, 0.4512, 1.749), (-0.4183, 0.4388, 1.524), (-0.1209, -0.47, 1.656), (0.1638, -0.3603, 1.807), (-0.5073, 0.2615, 1.473), (-0.5107, -0.4025, 1.454), (0.5743, -0.6175, -0.9717), (0.8341, 0.08377, -1.034), (0.584, -0.5717, -1.04), (0.6371, -0.7412, -1.259e-07), (0.7785, -0.485, 0.3891), (0.8832, 0.1152, -0.7053), (0.6109, -0.7547, -0.1861), (0.6252, -0.7494, -0.07731)], [], [(87, 86, 51, 52, 48, 49, 50), (37, 3, 38), (58, 4, 56), (39, 33, 4), (66, 64, 69, 68, 65, 67, 72, 71, 70), (11, 7, 1), (8, 0, 12), (10, 6, 2), (8, 5, 0), (92, 90, 9), (59, 15, 16, 60), (49, 4, 21, 20, 50), (40, 35, 17), (72, 67, 26, 24, 53), (65, 1, 23, 26, 67), (1, 22, 23), (1, 7, 13, 27, 22), (27, 13, 14, 31, 30, 25), (12, 0, 28, 31, 14), (94, 95, 32, 37, 38, 34, 36, 35, 40, 41, 33, 39), (17, 35, 36, 18), (4, 33, 41, 21), (2, 3, 37, 32), (34, 47, 46, 18, 36), (80, 81, 20, 21, 41, 40, 17, 18, 46, 45, 19), (3, 44, 42), (3, 42, 47, 34, 38), (74, 73, 24, 26, 23, 22, 27, 25), (82, 29, 51, 86), (56, 4, 49, 48, 57), (63, 57, 48, 52), (75, 30, 31, 28, 61, 63, 52, 51, 29, 76), (97, 93, 62), (0, 55, 61, 28), (0, 5, 15, 59, 55), (78, 54, 71, 72, 53, 79), (42, 44, 70, 71, 54, 43, 45, 46, 47), (3, 66, 70, 44), (11, 1, 65, 68), (6, 69, 64, 2), (2, 64, 66, 3), (88, 85, 77), (25, 30, 75, 74), (53, 24, 73, 79), (77, 78, 79, 73, 74, 75, 76, 89, 88), (45, 43, 83, 84, 19), (54, 78, 77, 85, 83, 43), (76, 29, 82, 89), (80, 84, 83, 85, 88, 89, 82, 86, 87, 81), (50, 20, 81, 87), (19, 84, 80), (57, 63, 61, 55, 59, 60, 96, 97, 62, 58, 56), (62, 93, 94, 39, 4, 58), (10, 2, 32, 95, 91), (14, 13, 7, 11, 68, 69, 6, 10, 91, 92, 9, 16, 15, 5, 8, 12), (91, 95, 94, 93, 97, 96, 90, 92), (9, 90, 96, 60, 16)])
_uv = me_icosphere.uv_layers.new(name='UVMap')
_uv.uv.foreach_set('vector', [0.244, 0.4087, 0.09536, 0.3827, 0.09797, 0.3547, 0.1406, 0.338, 0.1977, 0.3424, 0.2394, 0.3726, 0.2468, 0.3937, 0.4532, 0.2362, 0.5, 0.2362, 0.4637, 0.2991, 0.237, 0.2531, 0.2727, 0.3149, 0.2073, 0.3149, 0.2747, 0.3115, 0.2753, 0.3149, 0.2727, 0.3149, 0.5276, 0.1884, 0.4914, 0.1575, 0.4819, 0.1511, 0.7845, 0.1474, 0.7811, 0.1575, 0.7451, 0.1883, 0.6967, 0.2139, 0.657, 0.2156, 0.5665, 0.209, 0.8268, 0.1426, 0.9047, 0.1575, 0.8182, 0.1575, 0.9922, 0.1439, 1.0, 0.1575, 0.914, 0.1575, 0.3896, 0.1575, 0.448, 0.1462, 0.4545, 0.1575, 0.09871, 0.1439, 0.1651, 0.1575, 0.09091, 0.1575, 0.2465, 0.1496, 0.2433, 0.1575, 0.2014, 0.1575, 0.1764, 0.1669, 0.1805, 0.1598, 0.1832, 0.1598, 0.1946, 0.1796, 0.2394, 0.3726, 0.2727, 0.3149, 0.3071, 0.3745, 0.2788, 0.3937, 0.2468, 0.3937, 0.4114, 0.3659, 0.4356, 0.3477, 0.4279, 0.3612, 0.6967, 0.2139, 0.7451, 0.1883, 0.7614, 0.2166, 0.7507, 0.2362, 0.7168, 0.2362, 0.7811, 0.1575, 0.8182, 0.1575, 0.8049, 0.1805, 0.7614, 0.2166, 0.7451, 0.1883, 0.8182, 0.1575, 0.8294, 0.1769, 0.8049, 0.1805, 0.8182, 0.1575, 0.9047, 0.1575, 0.9088, 0.158, 0.8786, 0.2103, 0.8294, 0.1769, 0.8786, 0.2103, 0.9088, 0.158, 0.9094, 0.1581, 0.939, 0.2092, 0.9179, 0.2362, 0.8948, 0.2362, 0.914, 0.1575, 1.0, 0.1575, 0.9865, 0.1809, 0.939, 0.2092, 0.9094, 0.1581, 0.2823, 0.2645, 0.3808, 0.1846, 0.4317, 0.197, 0.4532, 0.2362, 0.4637, 0.2991, 0.4641, 0.3149, 0.459, 0.3227, 0.4356, 0.3477, 0.3788, 0.3659, 0.3251, 0.3715, 0.2753, 0.3149, 0.2747, 0.3115, 0.4279, 0.3612, 0.4356, 0.3477, 0.459, 0.3227, 0.4904, 0.3771, 0.2727, 0.3149, 0.2753, 0.3149, 0.3251, 0.3715, 0.3071, 0.3745, 0.4545, 0.1575, 0.5, 0.2362, 0.4532, 0.2362, 0.4317, 0.197, 0.4641, 0.3149, 0.5021, 0.3149, 0.5001, 0.383, 0.4904, 0.3771, 0.459, 0.3227, 0.6083, 0.4, 0.1988, 0.4177, 0.2788, 0.3937, 0.3071, 0.3745, 0.3251, 0.3715, 0.3788, 0.3659, 0.4279, 0.3612, 0.4904, 0.3771, 0.5001, 0.383, 0.5992, 0.3909, 0.6038, 0.3937, 0.5, 0.2362, 0.5296, 0.2362, 0.5148, 0.2618, 0.5, 0.2362, 0.5148, 0.2618, 0.5021, 0.3149, 0.4641, 0.3149, 0.4637, 0.2991, 0.9009, 0.2816, 0.7469, 0.2662, 0.7507, 0.2362, 0.7614, 0.2166, 0.8049, 0.1805, 0.8294, 0.1769, 0.8786, 0.2103, 0.8948, 0.2362, 0.06066, 0.3673, 0.06666, 0.3569, 0.09797, 0.3547, 0.09536, 0.3827, 0.2073, 0.3149, 0.2727, 0.3149, 0.2394, 0.3726, 0.1977, 0.3424, 0.1925, 0.3334, 0.1572, 0.3285, 0.1712, 0.3334, 0.1659, 0.3424, 0.1406, 0.338, 0.9045, 0.2868, 0.9179, 0.2362, 0.939, 0.2092, 0.07739, 0.1809, 0.09987, 0.1838, 0.1572, 0.3285, 0.1406, 0.338, 0.09797, 0.3547, 0.06666, 0.3569, 0.7192, 0.3383, 0.2376, 0.2296, 0.2396, 0.2362, 0.2387, 0.2362, 0.09091, 0.1575, 0.1021, 0.1769, 0.09987, 0.1838, 0.07739, 0.1809, 0.09091, 0.1575, 0.1651, 0.1575, 0.1805, 0.1598, 0.1764, 0.1669, 0.1021, 0.1769, 0.7135, 0.3202, 0.7102, 0.3205, 0.657, 0.2156, 0.6967, 0.2139, 0.7168, 0.2362, 0.7276, 0.294, 0.5148, 0.2618, 0.5296, 0.2362, 0.5665, 0.209, 0.657, 0.2156, 0.7102, 0.3205, 0.666, 0.3662, 0.5992, 0.3909, 0.5001, 0.383, 0.5021, 0.3149, 0.5, 0.2362, 0.5276, 0.1884, 0.5665, 0.209, 0.5296, 0.2362, 0.8096, 0.1426, 0.8182, 0.1575, 0.7811, 0.1575, 0.7845, 0.1474, 0.461, 0.1462, 0.4893, 0.1511, 0.4914, 0.1575, 0.4545, 0.1575, 0.4545, 0.1575, 0.4914, 0.1575, 0.5276, 0.1884, 0.5, 0.2362, 0.7614, 0.3668, 0.6815, 0.369, 0.7246, 0.3522, 0.8948, 0.2362, 0.9179, 0.2362, 0.9045, 0.2868, 0.9009, 0.2816, 0.7168, 0.2362, 0.7507, 0.2362, 0.7469, 0.2662, 0.7276, 0.294, 0.7246, 0.3522, 0.7135, 0.3202, 0.7276, 0.294, 0.7469, 0.2662, 0.9009, 0.2816, 0.9045, 0.2868, 0.02265, 0.3383, 0.4379, 0.3649, 0.7614, 0.3668, 0.5992, 0.3909, 0.666, 0.3662, 0.668, 0.3698, 0.6141, 0.3937, 0.6038, 0.3937, 0.7102, 0.3205, 0.7127, 0.3202, 0.6995, 0.3522, 0.6762, 0.369, 0.668, 0.3698, 0.666, 0.3662, 0.02265, 0.3383, 0.06666, 0.3569, 0.06066, 0.3673, 0.0335, 0.3649, 0.6083, 0.4, 0.6141, 0.3937, 0.668, 0.3698, 0.6762, 0.369, 0.7614, 0.3668, 0.4379, 0.3649, 0.06066, 0.3673, 0.09536, 0.3827, 0.244, 0.4087, 0.2687, 0.4177, 0.2468, 0.3937, 0.2788, 0.3937, 0.2687, 0.4177, 0.244, 0.4087, 0.6038, 0.3937, 0.6141, 0.3937, 0.6083, 0.4, 0.1925, 0.3334, 0.1572, 0.3285, 0.09987, 0.1838, 0.1021, 0.1769, 0.1764, 0.1669, 0.1946, 0.1796, 0.2356, 0.2204, 0.2376, 0.2296, 0.2387, 0.2362, 0.237, 0.2531, 0.2073, 0.3149, 0.2387, 0.2362, 0.2396, 0.2362, 0.2823, 0.2645, 0.2747, 0.3115, 0.2727, 0.3149, 0.237, 0.2531, 0.3896, 0.1575, 0.4545, 0.1575, 0.4317, 0.197, 0.3808, 0.1846, 0.378, 0.1591, 0.9094, 0.1581, 0.9088, 0.158, 0.9047, 0.1575, 0.8096, 0.1426, 0.7845, 0.1474, 0.4819, 0.1511, 0.448, 0.1462, 0.3896, 0.1575, 0.378, 0.1591, 0.2465, 0.1496, 0.2014, 0.1575, 0.1832, 0.1598, 0.1805, 0.1598, 0.1651, 0.1575, 0.9922, 0.1439, 0.914, 0.1575, 0.378, 0.1591, 0.3808, 0.1846, 0.2823, 0.2645, 0.2396, 0.2362, 0.2376, 0.2296, 0.2356, 0.2204, 0.2433, 0.1575, 0.2465, 0.1496, 0.2014, 0.1575, 0.2433, 0.1575, 0.2356, 0.2204, 0.1946, 0.1796, 0.1832, 0.1598])
me_icosphere.update()
me_icosphere_001 = bpy.data.meshes.new('Icosphere.001')
me_icosphere_001.from_pydata([(0.5257, 0.0, 0.8507), (0.1625, 0.5, 0.8507), (0.833, 0.1489, 0.4706), (0.1878, 0.578, 0.7609), (0.6095, 0.2578, 0.6831), (0.2732, 0.5, 0.7822), (-0.2774, 0.8498, -0.4474), (-0.921, 0.3376, 0.05908), (-0.2758, 0.8506, -0.4473), (0.02853, 0.5973, 0.7483), (0.08208, 0.9404, -0.1642), (-0.912, 0.3628, 0.0), (-0.6512, 0.614, -0.3318), (-0.2763, 0.8504, -0.4475), (0.1214, 0.9399, -0.103), (0.1156, 0.6751, 0.6552), (-0.7215, -0.5242, 0.4501), (-0.7249, -0.5245, 0.4446), (-0.724, -0.5241, 0.4475), (-0.7112, -0.5167, 0.464), (-0.7078, -0.5262, 0.458), (0.836, 0.1418, 0.4695), (0.643, 0.0, 0.7223), (0.5695, -0.1346, 0.7632), (-0.7501, -0.5005, 0.3952), (-0.924, 0.2256, 0.1419), (-0.8717, -0.06466, 0.4157), (-0.9377, 0.3274, 0.0), (-0.9327, 0.3224, -0.03675), (-0.9385, 0.321, 0.02478), (-0.8111, -0.1638, 0.5013), (-0.1678, 0.3927, 0.8507), (-0.8727, 0.06773, 0.4105), (-0.2267, 0.4466, 0.7976), (-0.8107, 0.2731, 0.4136), (-0.5925, -0.2867, 0.6828), (-0.8673, -0.0514, 0.4383), (-0.04673, 0.8329, -0.4807), (0.2047, 0.8512, -0.4095), (-0.6749, 0.5409, -0.4562), (-0.7446, 0.459, -0.4129), (-0.2566, 0.7898, -0.5172), (0.8617, 0.1547, 0.3878), (-0.5081, 0.6534, -0.4914), (0.3675, 0.8155, -0.3243), (-0.7243, -0.533, 0.4088), (-0.5713, -0.5596, 0.483), (0.201, -0.5722, 0.7582), (0.3341, -0.5, 0.7446), (0.5254, -0.3553, 0.6913), (0.8629, 0.1274, 0.4106), (-0.7465, -0.5085, 0.381), (-0.8826, 0.2231, -0.2664), (0.04721, 0.1453, 0.9566), (-0.4236, -0.2255, 0.7916), (-0.1206, 0.1761, 0.9281), (0.3316, -0.2672, 0.8507), (0.2099, -0.5255, 0.7971), (0.2464, -0.5, 0.7988), (0.191, 0.0, 0.9458), (0.05947, -0.3642, 0.8643), (0.1563, 0.00968, 0.9536)], [], [(15, 9, 1, 3), (5, 3, 1), (23, 22, 0), (52, 51, 24, 26, 25, 29, 27, 28), (46, 45, 51, 52, 40, 39, 43, 41, 37, 38, 44, 42, 50, 49, 48, 47), (0, 4, 5, 1), (21, 2, 4, 0, 22), (44, 38, 10, 14), (37, 8, 10, 38), (41, 13, 8, 37), (41, 43, 6, 13), (16, 20, 19), (49, 50, 21, 22, 23), (30, 18, 16, 19, 35), (42, 2, 21, 50), (45, 46, 20, 16, 18, 17), (11, 27, 29, 7), (40, 52, 28), (9, 15, 14, 10, 8, 13, 6, 12, 11, 7, 34, 33), (25, 26, 36, 32), (25, 32, 34, 7, 29), (1, 9, 33, 31), (24, 17, 18, 30, 36, 26), (58, 48, 49, 23, 0, 56), (24, 51, 45, 17), (4, 2, 42, 44, 14, 15, 3, 5), (6, 43, 39, 12), (12, 39, 40, 28, 27, 11), (31, 33, 34, 32, 36, 30, 35, 54, 55), (1, 31, 55, 53), (61, 60, 57, 58, 56, 59), (56, 0, 59), (55, 54, 60, 61, 53), (0, 1, 53, 61, 59), (47, 48, 58, 57), (35, 19, 20, 46, 47, 57, 60, 54)])
_uv = me_icosphere_001.uv_layers.new(name='UVMap')
_uv.uv.foreach_set('vector', [0.5851, 0.3525, 0.6052, 0.3689, 0.5909, 0.3937, 0.5808, 0.3761, 0.4904, 0.3771, 0.5101, 0.3761, 0.5, 0.3937, 0.3059, 0.3725, 0.3326, 0.3686, 0.3182, 0.3937, 0.7823, 0.1917, 0.9051, 0.3033, 0.9038, 0.3058, 0.8277, 0.2984, 0.785, 0.2574, 0.7702, 0.2406, 0.7694, 0.2362, 0.7696, 0.2307, 0.7531, 0.321, 0.9099, 0.3082, 0.9051, 0.3033, 0.7823, 0.1917, 0.737, 0.1744, 0.7213, 0.1679, 0.6875, 0.1575, 0.6285, 0.1438, 0.5976, 0.1575, 0.5555, 0.1749, 0.5311, 0.1876, 0.39, 0.3016, 0.3856, 0.3059, 0.2759, 0.355, 0.2421, 0.3679, 0.2192, 0.3752, 0.4091, 0.3937, 0.4325, 0.3531, 0.4904, 0.3771, 0.5, 0.3937, 0.3894, 0.3149, 0.3907, 0.3149, 0.4325, 0.3531, 0.4091, 0.3937, 0.3946, 0.3686, 0.5311, 0.1876, 0.5555, 0.1749, 0.5767, 0.2116, 0.5712, 0.2208, 0.5976, 0.1575, 0.6363, 0.1575, 0.5767, 0.2116, 0.5555, 0.1749, 0.6285, 0.1438, 0.6363, 0.1574, 0.6363, 0.1575, 0.5976, 0.1575, 0.6443, 0.1438, 0.6875, 0.1575, 0.6366, 0.1575, 0.6364, 0.1574, 0.0003243, 0.3155, 0.002809, 0.3167, 0.001895, 0.3182, 0.2759, 0.355, 0.3856, 0.3059, 0.3894, 0.3149, 0.3326, 0.3686, 0.3059, 0.3725, 0.8465, 0.3149, 0.9088, 0.3149, 0.9088, 0.3155, 0.9072, 0.3182, 0.8635, 0.3573, 0.39, 0.3016, 0.3907, 0.3149, 0.3894, 0.3149, 0.3856, 0.3059, 0.9099, 0.3082, 0.7544, 0.321, 0.879, 0.3167, 0.9088, 0.3155, 0.9088, 0.3149, 0.9088, 0.3145, 0.763, 0.2362, 0.7694, 0.2362, 0.7702, 0.2406, 0.7667, 0.2466, 0.737, 0.1744, 0.7823, 0.1917, 0.7696, 0.2307, 0.6052, 0.3689, 0.5417, 0.3525, 0.5712, 0.2208, 0.5767, 0.2116, 0.6363, 0.1575, 0.6364, 0.1574, 0.6366, 0.1575, 0.7105, 0.1865, 0.763, 0.2362, 0.7667, 0.2466, 0.7722, 0.3032, 0.6478, 0.3808, 0.785, 0.2574, 0.8277, 0.2984, 0.8257, 0.3018, 0.8082, 0.2977, 0.785, 0.2574, 0.8082, 0.2977, 0.7722, 0.3032, 0.7667, 0.2466, 0.7702, 0.2406, 0.5909, 0.3937, 0.6052, 0.3689, 0.6478, 0.3808, 0.642, 0.3937, 0.9038, 0.3058, 0.9088, 0.3145, 0.9088, 0.3149, 0.8465, 0.3149, 0.8257, 0.3018, 0.8277, 0.2984, 0.2345, 0.3811, 0.2421, 0.3679, 0.2759, 0.355, 0.3059, 0.3725, 0.3182, 0.3937, 0.2696, 0.3937, 0.9038, 0.3058, 0.9051, 0.3033, 0.9099, 0.3082, 0.9088, 0.3145, 0.4325, 0.3531, 0.3907, 0.3149, 0.39, 0.3016, 0.5311, 0.1876, 0.5712, 0.2208, 0.5417, 0.3525, 0.5101, 0.3761, 0.4904, 0.3771, 0.6366, 0.1575, 0.6875, 0.1575, 0.7213, 0.1679, 0.7105, 0.1865, 0.7105, 0.1865, 0.7213, 0.1679, 0.737, 0.1744, 0.7696, 0.2307, 0.7694, 0.2362, 0.763, 0.2362, 0.642, 0.3937, 0.6478, 0.3808, 0.7722, 0.3032, 0.8082, 0.2977, 0.8257, 0.3018, 0.8465, 0.3149, 0.6474, 0.3573, 0.735, 0.391, 0.6452, 0.4345, 0.5909, 0.3937, 0.642, 0.3937, 0.6452, 0.4345, 0.6232, 0.4495, 0.4525, 0.4479, 0.3159, 0.4052, 0.2274, 0.3821, 0.2345, 0.3811, 0.2696, 0.3937, 0.2892, 0.4438, 0.2696, 0.3937, 0.3182, 0.3937, 0.2892, 0.4438, 0.6452, 0.4345, 0.735, 0.391, 0.3159, 0.4052, 0.4525, 0.4479, 0.6232, 0.4495, 0.4091, 0.3937, 0.5, 0.3937, 0.4678, 0.4495, 0.4422, 0.4479, 0.438, 0.4438, 0.2192, 0.3752, 0.2421, 0.3679, 0.2345, 0.3811, 0.2274, 0.3821, 0.6474, 0.3573, 0.001895, 0.3182, 0.879, 0.3167, 0.7531, 0.321, 0.2192, 0.3752, 0.2274, 0.3821, 0.2561, 0.4052, 0.735, 0.391])
me_icosphere_001.update()
me_icosphere_003 = bpy.data.meshes.new('Icosphere.003')
me_icosphere_003.from_pydata([(-0.9007, -0.6008, -0.09352), (1.18, -0.3841, -0.5407), (1.18, 0.234, -0.5407), (-0.732, -0.8841, -0.5407), (-0.732, 0.734, -0.5407), (0.7289, 0.734, -0.5407), (-0.001506, 0.9249, -0.5407), (0.8537, -0.5751, -0.015), (0.929, -0.5768, -0.9385), (-1.121, -0.1106, -0.9365), (-0.3927, 0.7705, -0.9328), (0.8774, 0.4848, -0.934), (0.9317, 0.4247, -0.9343), (0.8791, -0.632, -0.9387), (-1.121, -0.03931, -0.9362), (-0.3026, 0.794, -0.9327), (0.4277, 0.734, -0.933), (0.2421, 0.7825, -0.9328), (-0.8253, 0.5028, -0.9339), (-0.9387, 0.377, -0.9345), (1.086, -0.1513, -0.9367), (1.087, 0.001606, -0.936), (0.3026, -0.9428, -0.1448), (0.8674, -0.6517, -0.9076), (-0.4338, -0.9161, -0.8853), (-0.3583, -0.9818, -0.5407), (-0.1431, -0.9923, -0.3128), (0.7654, -0.7939, -0.3872), (0.8598, -0.7391, -0.5407), (0.8506, -0.6477, -0.9388), (0.4007, -0.9194, -0.1614), (0.2519, 0.8148, -0.2108), (0.407, 0.7686, -0.1687), (-0.6583, 0.5706, -0.06027), (0.5418, 0.6386, -0.06285), (0.6124, 0.4249, 0.105), (-0.1968, 0.8107, -0.2264), (-0.4532, 0.734, -0.1778), (-0.6628, 0.5488, -0.04363), (-1.038, -0.4959, -0.3099), (-1.183, 0.1776, -0.5407), (-1.058, -0.5226, -0.5407), (-1.143, -0.207, -0.797), (-1.09, -0.4387, -0.6911), (-0.8843, 0.4782, -0.137), (-0.9617, -0.3978, -0.0632), (-0.8818, -0.3573, 0.02119), (-0.8387, 0.4814, -0.08501), (-0.8303, 0.4745, -0.07413), (-1.061, -0.2925, -0.1975), (0.3527, -0.9246, -0.1059), (0.3539, -0.921, -0.0994), (0.3409, -0.927, -0.1009), (0.799, -0.6125, -0.02339), (0.799, -0.6124, -0.02328), (0.7871, -0.6207, -0.02532), (-0.6125, -0.7441, -0.05577), (-0.624, -0.7355, -0.05365), (-0.6251, -0.7371, -0.05572), (-0.8279, -0.5582, -0.01422), (-0.818, -0.5603, -0.01042), (-0.8246, -0.5485, -0.007511), (0.3318, -0.9301, -0.1068), (0.3431, -0.9264, -0.1007), (0.3288, -0.9281, -0.1012), (0.8851, -0.07506, 0.1045), (0.8759, -0.06898, 0.1108), (0.8793, -0.08212, 0.1076), (0.7363, 0.1529, 0.1656), (0.7459, 0.1426, 0.163), (0.7445, 0.1545, 0.1608), (0.8537, -0.5751, -0.01498), (0.8527, -0.5727, -0.01348), (0.8459, -0.5792, -0.01508), (0.8531, -0.5656, -0.01173), (0.8518, -0.575, -0.01404), (0.8537, -0.575, -0.01498), (-0.3904, -0.8841, -0.09608), (-0.379, -0.886, -0.09078), (-0.3922, -0.8803, -0.08936), (-0.2731, -0.9163, -0.1036), (-0.2695, -0.9143, -0.09775), (-0.2838, -0.9122, -0.09724), (-0.853, -0.3959, 0.03016), (-0.8482, -0.385, 0.03283), (-0.8589, -0.3836, 0.03007), (0.5386, 0.3017, 0.197), (0.5282, 0.2961, 0.2009), (0.5413, 0.2922, 0.1999), (0.2081, 0.283, 0.1977), (0.1941, 0.2848, 0.1957), (0.1947, 0.2789, 0.1966), (-1.181, 0.2225, -0.5572), (-1.164, 0.256, -0.5407), (-1.175, 0.2389, -0.5544), (-1.183, 0.1844, -0.5407), (-1.175, 0.1514, -0.5037), (-1.131, 0.0128, -0.3345), (-0.9641, 0.4068, -0.2155), (0.2701, -0.7633, -0.9392), (-0.9374, -0.5279, -0.9366), (-0.811, -0.6882, -0.8739), (-0.9376, -0.5258, -0.9382), (-0.3928, -0.8952, -0.9398), (-0.4284, -0.91, -0.9068), (1.148, 0.09202, -0.3353), (1.117, -0.1075, -0.1404), (1.088, -0.1182, -0.08675), (0.7625, 0.4874, -0.02899), (0.75, 0.4249, 0.03657), (1.077, 0.2943, -0.3747), (0.8259, 0.4937, -0.132), (1.022, -0.07506, -0.01562), (0.792, 0.272, 0.08437)], [], [(8, 20, 1), (10, 18, 4), (11, 16, 5), (24, 25, 3), (10, 4, 6, 15), (11, 5, 2, 12), (3, 77, 79, 56, 58, 0), (3, 25, 26, 80, 82, 78, 77), (28, 1, 7, 27), (17, 15, 6), (41, 3, 0, 39), (29, 13, 23), (21, 12, 2), (1, 20, 21, 2), (101, 100, 102, 103, 104), (5, 16, 17, 6), (112, 113, 70, 69, 66, 65), (112, 107, 106, 105, 110, 111, 108, 109, 113), (22, 62, 64, 81, 80, 26), (45, 0, 59, 61, 83, 85, 46), (0, 58, 57, 60, 59), (75, 74, 67, 66, 69, 68, 88, 87, 89, 91, 84, 83, 61, 60, 57, 56, 79, 78, 82, 81, 64, 63, 52, 51, 55, 54, 73, 72), (27, 7, 53, 55, 51, 50, 30), (103, 102, 9, 14, 19, 18, 10, 15, 17, 16, 11, 12, 21, 20, 8, 13, 29, 99), (46, 85, 84, 91, 90, 38, 48), (101, 104, 24, 3), (8, 1, 28, 23, 13), (34, 32, 31, 36, 37, 33, 38, 90, 89, 87, 86, 35), (54, 53, 7, 71, 73), (6, 4, 37, 36), (72, 71, 7, 76, 75), (108, 34, 35, 109), (6, 36, 31), (5, 6, 31, 32), (33, 47, 48, 38), (95, 40, 96), (39, 0, 45, 49), (4, 44, 47, 33, 37), (50, 51, 52), (53, 54, 55), (56, 57, 58), (59, 60, 61), (62, 63, 64), (65, 66, 67), (68, 69, 70), (71, 72, 73), (74, 75, 76), (77, 78, 79), (80, 81, 82), (83, 84, 85), (86, 87, 88), (89, 90, 91), (22, 30, 50, 52, 63, 62), (45, 46, 48, 47, 44, 98, 97, 49), (40, 42, 43, 41, 39, 49, 97, 96), (4, 18, 19, 94, 93), (4, 93, 98, 44), (19, 14, 92, 94), (9, 42, 40, 95, 92, 14), (22, 26, 25, 24, 104, 103, 99, 29, 23, 28, 27, 30), (43, 100, 101, 3, 41), (9, 102, 100, 43, 42), (2, 5, 111, 110), (68, 70, 113, 109, 35, 86, 88), (5, 32, 34, 108, 111), (7, 107, 112, 65, 67, 74, 76), (1, 106, 107, 7), (2, 110, 105), (1, 2, 105, 106), (43, 97, 98, 93, 94, 92, 95, 42)])
_uv = me_icosphere_003.uv_layers.new(name='UVMap')
_uv.uv.foreach_set('vector', [0.2778, 0.1662, 0.3524, 0.1769, 0.3182, 0.2362, 0.642, 0.1672, 0.7158, 0.1773, 0.6818, 0.2362, 0.46, 0.167, 0.5339, 0.1775, 0.5, 0.2362, 0.08047, 0.1755, 0.09196, 0.2362, 0.04546, 0.2362, 0.642, 0.1672, 0.6818, 0.2362, 0.5909, 0.2362, 0.6308, 0.1672, 0.46, 0.167, 0.5, 0.2362, 0.4091, 0.2362, 0.4491, 0.1669, 0.04546, 0.2362, 0.0839, 0.3028, 0.08335, 0.3039, 0.04583, 0.3146, 0.04376, 0.3149, 0.0, 0.3149, 0.04546, 0.2362, 0.09196, 0.2362, 0.1167, 0.2703, 0.09857, 0.3016, 0.09718, 0.3026, 0.08528, 0.3036, 0.0839, 0.3028, 0.2536, 0.2362, 0.3182, 0.2362, 0.2727, 0.3149, 0.2405, 0.2592, 0.557, 0.1775, 0.6308, 0.1672, 0.5909, 0.2362, 0.8888, 0.2362, 0.9545, 0.2362, 0.9091, 0.3149, 0.8871, 0.2768, 0.263, 0.1668, 0.2677, 0.1661, 0.2646, 0.1716, 0.3749, 0.177, 0.4491, 0.1669, 0.4091, 0.2362, 0.3182, 0.2362, 0.3524, 0.1769, 0.3749, 0.177, 0.4091, 0.2362, 0.9257, 0.1863, 0.8979, 0.1769, 0.8975, 0.1766, 0.9738, 0.1667, 0.4394, 0.1721, 0.5, 0.2362, 0.5339, 0.1775, 0.557, 0.1775, 0.5909, 0.2362, 0.3724, 0.3301, 0.4406, 0.339, 0.43, 0.3575, 0.4283, 0.3583, 0.3877, 0.3546, 0.3859, 0.3536, 0.3549, 0.3301, 0.3558, 0.3149, 0.3589, 0.3067, 0.3882, 0.2724, 0.4234, 0.261, 0.4647, 0.2974, 0.4707, 0.3149, 0.4618, 0.3274, 0.4406, 0.339, 0.1766, 0.3059, 0.1805, 0.3126, 0.1801, 0.3134, 0.09905, 0.3027, 0.09857, 0.3016, 0.1167, 0.2703, 0.874, 0.3149, 0.9091, 0.3149, 0.9002, 0.3304, 0.8984, 0.3315, 0.8717, 0.3347, 0.8696, 0.3343, 0.8653, 0.3315, 0.0, 0.3149, 0.04376, 0.3149, 0.04387, 0.3153, 0.01042, 0.3309, 0.008935, 0.3304, 0.2726, 0.3152, 0.2739, 0.3158, 0.3398, 0.3539, 0.3432, 0.3546, 0.427, 0.3583, 0.4303, 0.3587, 0.4605, 0.367, 0.4632, 0.3673, 0.5406, 0.3677, 0.5443, 0.3675, 0.8685, 0.335, 0.8717, 0.3347, 0.8984, 0.3315, 0.8773, 0.3309, 0.06707, 0.3153, 0.04583, 0.3146, 0.08335, 0.3039, 0.08528, 0.3036, 0.09718, 0.3026, 0.09905, 0.3027, 0.1801, 0.3134, 0.1819, 0.3136, 0.1816, 0.3136, 0.1836, 0.3137, 0.2609, 0.3149, 0.263, 0.3149, 0.2715, 0.3151, 0.2729, 0.3153, 0.2405, 0.2592, 0.2727, 0.3149, 0.263, 0.3149, 0.2609, 0.3149, 0.1836, 0.3137, 0.1831, 0.3127, 0.1887, 0.303, 0.9738, 0.1667, 0.8975, 0.1766, 0.8234, 0.1665, 0.8129, 0.1666, 0.7387, 0.1772, 0.7158, 0.1773, 0.642, 0.1672, 0.6308, 0.1672, 0.557, 0.1775, 0.5339, 0.1775, 0.46, 0.167, 0.4491, 0.1669, 0.3749, 0.177, 0.3524, 0.1769, 0.2778, 0.1662, 0.2677, 0.1661, 0.263, 0.1668, 0.5949, 0.1668, 0.8653, 0.3315, 0.8696, 0.3343, 0.8685, 0.335, 0.5443, 0.3675, 0.5435, 0.3673, 0.6901, 0.3188, 0.7165, 0.3171, 0.9257, 0.1863, 0.9895, 0.1721, 0.9896, 0.1755, 0.9545, 0.2362, 0.2778, 0.1662, 0.3182, 0.2362, 0.2536, 0.2362, 0.2646, 0.1716, 0.2677, 0.1661, 0.51, 0.3149, 0.5378, 0.3017, 0.5574, 0.2943, 0.6181, 0.2833, 0.6504, 0.2905, 0.6888, 0.3149, 0.6901, 0.3188, 0.5435, 0.3673, 0.5406, 0.3677, 0.4632, 0.3673, 0.4618, 0.3663, 0.4713, 0.344, 0.263, 0.3149, 0.263, 0.3149, 0.2727, 0.3149, 0.2727, 0.3149, 0.2715, 0.3151, 0.5909, 0.2362, 0.6818, 0.2362, 0.6504, 0.2905, 0.6181, 0.2833, 0.2729, 0.3153, 0.2727, 0.3149, 0.2727, 0.3149, 0.2727, 0.3149, 0.2726, 0.3152, 0.4707, 0.3149, 0.51, 0.3149, 0.4713, 0.344, 0.4618, 0.3274, 0.5909, 0.2362, 0.6181, 0.2833, 0.5574, 0.2943, 0.5, 0.2362, 0.5909, 0.2362, 0.5574, 0.2943, 0.5378, 0.3017, 0.6888, 0.3149, 0.7174, 0.3149, 0.7165, 0.3171, 0.6901, 0.3188, 0.78, 0.2362, 0.781, 0.2362, 0.7849, 0.2417, 0.8871, 0.2768, 0.9091, 0.3149, 0.874, 0.3149, 0.8533, 0.2903, 0.6818, 0.2362, 0.7229, 0.3073, 0.7174, 0.3149, 0.6888, 0.3149, 0.6504, 0.2905, 0.1831, 0.3127, 0.1836, 0.3137, 0.1816, 0.3136, 0.263, 0.3149, 0.263, 0.3149, 0.2609, 0.3149, 0.04583, 0.3146, 0.06707, 0.3153, 0.04376, 0.3149, 0.9002, 0.3304, 0.01042, 0.3309, 0.8984, 0.3315, 0.1805, 0.3126, 0.1819, 0.3136, 0.1801, 0.3134, 0.3413, 0.3536, 0.3877, 0.3546, 0.3398, 0.3539, 0.4303, 0.3587, 0.427, 0.3583, 0.43, 0.3575, 0.2727, 0.3149, 0.2729, 0.3153, 0.2715, 0.3151, 0.2739, 0.3158, 0.2726, 0.3152, 0.2727, 0.3149, 0.0839, 0.3028, 0.08528, 0.3036, 0.08335, 0.3039, 0.09857, 0.3016, 0.09905, 0.3027, 0.09718, 0.3026, 0.8717, 0.3347, 0.8685, 0.335, 0.8696, 0.3343, 0.4618, 0.3663, 0.4632, 0.3673, 0.4605, 0.367, 0.5406, 0.3677, 0.5435, 0.3673, 0.5443, 0.3675, 0.1766, 0.3059, 0.1887, 0.303, 0.1831, 0.3127, 0.1816, 0.3136, 0.1819, 0.3136, 0.1805, 0.3126, 0.874, 0.3149, 0.8653, 0.3315, 0.7165, 0.3171, 0.7174, 0.3149, 0.7229, 0.3073, 0.7369, 0.2934, 0.8055, 0.2673, 0.8533, 0.2903, 0.781, 0.2362, 0.8376, 0.1911, 0.8766, 0.2137, 0.8888, 0.2362, 0.8871, 0.2768, 0.8533, 0.2903, 0.8055, 0.2673, 0.7849, 0.2417, 0.6818, 0.2362, 0.7158, 0.1773, 0.7387, 0.1772, 0.7715, 0.2341, 0.7687, 0.2362, 0.6818, 0.2362, 0.7687, 0.2362, 0.7369, 0.2934, 0.7229, 0.3073, 0.7387, 0.1772, 0.8129, 0.1666, 0.7744, 0.2333, 0.7715, 0.2341, 0.8234, 0.1665, 0.8376, 0.1911, 0.781, 0.2362, 0.78, 0.2362, 0.7744, 0.2333, 0.8129, 0.1666, 0.1766, 0.3059, 0.1167, 0.2703, 0.09196, 0.2362, 0.08047, 0.1755, 0.4394, 0.1721, 0.9738, 0.1667, 0.5949, 0.1668, 0.263, 0.1668, 0.2646, 0.1716, 0.2536, 0.2362, 0.2405, 0.2592, 0.1887, 0.303, 0.8766, 0.2137, 0.8979, 0.1769, 0.9257, 0.1863, 0.9545, 0.2362, 0.8888, 0.2362, 0.8234, 0.1665, 0.8975, 0.1766, 0.8979, 0.1769, 0.8766, 0.2137, 0.8376, 0.1911, 0.4091, 0.2362, 0.5, 0.2362, 0.4647, 0.2974, 0.4234, 0.261, 0.4303, 0.3587, 0.43, 0.3575, 0.4406, 0.339, 0.4618, 0.3274, 0.4713, 0.344, 0.4618, 0.3663, 0.4605, 0.367, 0.5, 0.2362, 0.5378, 0.3017, 0.51, 0.3149, 0.4707, 0.3149, 0.4647, 0.2974, 0.2727, 0.3149, 0.3558, 0.3149, 0.3549, 0.3301, 0.3413, 0.3536, 0.3398, 0.3539, 0.2739, 0.3158, 0.2727, 0.3149, 0.3182, 0.2362, 0.3589, 0.3067, 0.3558, 0.3149, 0.2727, 0.3149, 0.4091, 0.2362, 0.4234, 0.261, 0.3882, 0.2724, 0.3182, 0.2362, 0.4091, 0.2362, 0.3882, 0.2724, 0.3589, 0.3067, 0.0, 0.0, 0.0, 0.0, 0.0, 0.0, 0.0, 0.0, 0.0, 0.0, 0.0, 0.0, 0.0, 0.0, 0.0, 0.0])
me_icosphere_003.materials.append(None)
me_icosphere_003.update()
me_icosphere_004 = bpy.data.meshes.new('Icosphere.004')
me_icosphere_004.from_pydata([(0.5257, 0.0, 0.8507), (-0.4253, 0.309, 0.8507), (0.5274, -0.3832, -0.7126), (0.5225, 0.3796, -0.7192), (-0.199, 0.6125, -0.7212), (0.3602, 0.5096, -0.7203), (0.006892, 0.623, -0.7213), (-0.3735, 0.5, -0.7202), (-0.5922, 0.2046, -0.7177), (0.5996, 0.1824, -0.7175), (0.6037, -0.1794, -0.7144), (0.3557, -0.5233, -0.7114), (0.3129, -0.6551, -0.6257), (0.621, -0.4512, -0.586), (0.6143, 0.4463, -0.595), (0.641, 0.0, 0.7246), (0.6417, -0.3569, 0.6187), (0.6144, 0.1717, -0.7062), (0.6169, -0.1698, -0.7043), (-0.03066, 0.8317, -0.483), (0.2914, 0.7213, -0.5827), (0.1891, 0.7554, -0.5821), (-0.5296, 0.635, -0.4955), (-0.5365, 0.3898, 0.7002), (-0.5613, 0.5, -0.6041), (-0.6122, 0.266, -0.6778), (-0.5741, 0.2009, 0.737), (-0.5153, -0.6472, -0.4928), (-0.4416, -0.6568, -0.5292), (0.1073, 0.0, 0.9695), (-0.1249, 0.09072, 0.9562), (0.02759, 0.08492, 0.9746), (0.4818, 0.06048, 0.8507), (0.5448, 0.05875, 0.8125), (0.6397, 0.1022, 0.6958), (-0.53, -0.233, 0.7707), (-0.6225, -0.02794, 0.7), (-0.4915, -0.3571, 0.7611), (-0.4829, -0.5181, 0.6254), (0.3786, -0.656, -0.5782), (0.6214, -0.4666, -0.5721), (0.3379, -0.6639, -0.1147), (-0.3457, 0.7916, -0.4604), (-0.2678, 0.8242, -0.4776), (-0.2021, 0.8449, -0.458), (-0.1194, 0.8638, -0.3978), (-0.5142, 0.5151, 0.6057), (-0.5092, 0.7103, -0.3603), (-0.3427, 0.5634, 0.6853), (0.05723, 0.8212, 0.1459), (-0.2988, 0.5802, 0.6835), (-0.4253, -0.2636, 0.8507), (-0.4074, -0.2588, 0.8569), (0.09057, -0.2637, 0.9198), (-0.4555, -0.2871, 0.8276), (-0.4834, -0.3512, 0.7721), (-0.4621, -0.5178, 0.6404), (-0.5253, -0.6387, -0.4947), (-0.5297, -0.5, -0.6237), (-0.5827, -0.226, -0.714), (-0.6474, 0.005289, -0.716), (-0.6609, 0.03171, -0.6934), (-0.5288, -0.6443, -0.4759), (0.6148, 0.5041, -0.5437), (0.4048, 0.6849, -0.534), (0.6331, 0.3247, 0.4143), (0.1576, 0.7871, 0.1254), (-0.2356, 0.3707, 0.8507), (0.03839, 0.1181, 0.9647), (-0.2313, 0.4741, 0.7765), (0.2464, 0.1384, 0.9014), (-0.5194, -0.5296, 0.5046), (-0.6756, -0.2232, 0.3456), (-0.6055, -0.6096, -0.2276), (-0.7129, -0.3199, -0.1324), (-0.4453, -0.5, -0.6758), (0.1289, -0.5979, -0.7108), (0.07296, -0.6541, -0.6831), (-0.2634, -0.6549, -0.6412), (-0.4623, -0.3949, -0.7125), (0.2705, -0.3513, 0.8507), (0.6417, -0.3692, 0.6132), (0.3861, -0.595, 0.501), (0.6414, -0.3918, 0.5872), (0.1397, -0.555, 0.6912), (0.2333, -0.363, 0.8588)], [], [(64, 66, 65, 63), (16, 15, 0), (18, 10, 9, 17), (17, 9, 3, 14), (13, 2, 10, 18), (77, 78, 75, 79, 76), (77, 76, 11, 12), (83, 82, 41, 39, 40), (5, 6, 21, 20), (23, 26, 1), (60, 61, 25, 8), (7, 8, 25, 24), (48, 46, 23, 1), (42, 22, 47), (49, 45, 44, 43, 42, 47, 46, 48, 50), (57, 27, 62), (74, 73, 71, 72), (67, 1, 30, 31, 68), (80, 0, 29, 53, 85), (15, 34, 33, 0), (0, 33, 32), (80, 81, 16, 0), (2, 13, 40, 39, 12, 11), (69, 50, 48, 1, 67), (19, 44, 45), (4, 43, 44, 19, 21, 6), (7, 24, 22, 42, 43, 4), (38, 56, 55, 37), (35, 37, 55, 54), (31, 30, 52, 53, 29), (1, 51, 52, 30), (1, 26, 36, 35, 54, 51), (76, 79, 59, 60, 8, 7, 4, 6, 5, 3, 9, 10, 2, 11), (75, 78, 28, 27, 57, 58), (68, 70, 69, 67), (49, 66, 64, 20, 21, 19, 45), (5, 20, 64, 63, 14, 3), (50, 69, 70, 32, 33, 34, 65, 66, 49), (0, 32, 70, 68, 31, 29), (61, 60, 59, 58, 57, 62, 73, 74), (22, 24, 25, 61, 74, 72, 36, 26, 23, 46, 47), (36, 72, 71, 38, 37, 35), (39, 41, 28, 78, 77, 12), (59, 79, 75, 58), (54, 55, 56, 84, 85, 53, 52, 51), (84, 82, 83, 81, 80, 85), (38, 71, 73, 62, 27, 28, 41, 82, 84, 56), (15, 16, 81, 83, 40, 13, 18, 17, 14, 63, 65, 34)])
_uv = me_icosphere_004.uv_layers.new(name='UVMap')
_uv.uv.foreach_set('vector', [0.5162, 0.1502, 0.5603, 0.2538, 0.4122, 0.3085, 0.4529, 0.1401, 0.2857, 0.3375, 0.3324, 0.369, 0.3182, 0.3937, 0.3387, 0.1142, 0.3372, 0.1118, 0.3905, 0.111, 0.3889, 0.1137, 0.3889, 0.1137, 0.3905, 0.111, 0.4239, 0.1044, 0.4379, 0.1286, 0.2884, 0.1304, 0.3026, 0.1057, 0.3372, 0.1118, 0.3387, 0.1142, 0.1623, 0.1193, 0.2621, 0.1211, 0.9301, 0.1211, 0.9161, 0.1122, 0.1727, 0.1126, 0.1623, 0.1193, 0.1727, 0.1126, 0.2078, 0.1125, 0.1958, 0.1332, 0.2814, 0.331, 0.2337, 0.3221, 0.3922, 0.215, 0.2074, 0.1413, 0.2566, 0.1335, 0.5182, 0.1103, 0.5728, 0.1101, 0.5533, 0.1438, 0.5375, 0.1436, 0.7558, 0.3643, 0.7886, 0.3661, 0.7727, 0.3937, 0.787, 0.1052, 0.7852, 0.1104, 0.7485, 0.1206, 0.7541, 0.1109, 0.7001, 0.1103, 0.7541, 0.1109, 0.7485, 0.1206, 0.7163, 0.1385, 0.6587, 0.3536, 0.6906, 0.3423, 0.6988, 0.3643, 0.6818, 0.3937, 0.6517, 0.1575, 0.6923, 0.1575, 0.6817, 0.1779, 0.5782, 0.2572, 0.6101, 0.1691, 0.6238, 0.1575, 0.6398, 0.1515, 0.6517, 0.1575, 0.6817, 0.1779, 0.6906, 0.3423, 0.6587, 0.3536, 0.6518, 0.3531, 0.945, 0.1575, 0.9473, 0.1575, 0.9452, 0.1605, 0.8664, 0.2148, 0.8511, 0.2014, 0.1809, 0.325, 0.8554, 0.2976, 0.6525, 0.3937, 0.6818, 0.3937, 0.6497, 0.4493, 0.6286, 0.459, 0.6256, 0.4538, 0.2543, 0.3937, 0.3182, 0.3937, 0.282, 0.4563, 0.2492, 0.4301, 0.2497, 0.398, 0.3949, 0.369, 0.4084, 0.3603, 0.4144, 0.3844, 0.4091, 0.3937, 0.4091, 0.3937, 0.4144, 0.3844, 0.4201, 0.3937, 0.2543, 0.3937, 0.2843, 0.3361, 0.2857, 0.3375, 0.3182, 0.3937, 0.2428, 0.1057, 0.2571, 0.1304, 0.2566, 0.1335, 0.2074, 0.1413, 0.1958, 0.1332, 0.2078, 0.1125, 0.6472, 0.3757, 0.6518, 0.3531, 0.6587, 0.3536, 0.6818, 0.3937, 0.6525, 0.3937, 0.5949, 0.1575, 0.6238, 0.1575, 0.6101, 0.1691, 0.6055, 0.104, 0.6329, 0.1515, 0.6238, 0.1575, 0.5949, 0.1575, 0.5533, 0.1438, 0.5728, 0.1101, 0.7001, 0.1103, 0.7163, 0.1385, 0.6923, 0.1575, 0.6517, 0.1575, 0.6398, 0.1515, 0.6672, 0.104, 0.04228, 0.3456, 0.04594, 0.3481, 0.03661, 0.3783, 0.03537, 0.3762, 0.8525, 0.3743, 0.8737, 0.3762, 0.8725, 0.3783, 0.8604, 0.3881, 0.6286, 0.459, 0.6497, 0.4493, 0.847, 0.397, 0.1236, 0.4301, 0.282, 0.4563, 0.7727, 0.3937, 0.857, 0.3937, 0.8563, 0.397, 0.8048, 0.4493, 0.7727, 0.3937, 0.7886, 0.3661, 0.8223, 0.3571, 0.8525, 0.3743, 0.8604, 0.3881, 0.857, 0.3937, 0.1727, 0.1126, 0.9161, 0.1122, 0.8856, 0.1118, 0.787, 0.1052, 0.7541, 0.1109, 0.7001, 0.1103, 0.6055, 0.104, 0.5728, 0.1101, 0.5182, 0.1103, 0.4239, 0.1044, 0.3905, 0.111, 0.3372, 0.1118, 0.2428, 0.1057, 0.2078, 0.1125, 0.9301, 0.1211, 0.9702, 0.1211, 0.9551, 0.1481, 0.9473, 0.1575, 0.945, 0.1575, 0.9228, 0.1337, 0.6256, 0.4538, 0.4497, 0.4204, 0.6472, 0.3757, 0.6525, 0.3937, 0.5782, 0.2572, 0.5603, 0.2538, 0.5162, 0.1502, 0.5375, 0.1436, 0.5533, 0.1438, 0.5949, 0.1575, 0.6101, 0.1691, 0.5182, 0.1103, 0.5375, 0.1436, 0.5162, 0.1502, 0.473, 0.1401, 0.4712, 0.1286, 0.4852, 0.1044, 0.6518, 0.3531, 0.6472, 0.3757, 0.4497, 0.4204, 0.4201, 0.3937, 0.4144, 0.3844, 0.3646, 0.3603, 0.4122, 0.3085, 0.5603, 0.2538, 0.5782, 0.2572, 0.4091, 0.3937, 0.4201, 0.3937, 0.4497, 0.4204, 0.4653, 0.4538, 0.4623, 0.459, 0.4453, 0.4563, 0.7852, 0.1104, 0.787, 0.1052, 0.8856, 0.1118, 0.9228, 0.1337, 0.945, 0.1575, 0.9452, 0.1605, 0.8511, 0.2014, 0.8664, 0.2148, 0.6923, 0.1575, 0.7163, 0.1385, 0.7485, 0.1206, 0.7852, 0.1104, 0.8664, 0.2148, 0.8554, 0.2976, 0.8223, 0.3571, 0.7886, 0.3661, 0.7558, 0.3643, 0.7223, 0.3423, 0.6817, 0.1779, 0.8223, 0.3571, 0.8554, 0.2976, 0.1809, 0.325, 0.04228, 0.3456, 0.8737, 0.3762, 0.8525, 0.3743, 0.2074, 0.1413, 0.3922, 0.215, 0.7731, 0.1481, 0.2621, 0.1211, 0.1623, 0.1193, 0.1958, 0.1332, 0.8856, 0.1118, 0.9161, 0.1122, 0.9301, 0.1211, 0.9228, 0.1337, 0.8604, 0.3881, 0.03661, 0.3783, 0.04594, 0.3481, 0.1906, 0.3589, 0.2349, 0.398, 0.1236, 0.4301, 0.8563, 0.397, 0.857, 0.3937, 0.1906, 0.3589, 0.2337, 0.3221, 0.2814, 0.331, 0.2843, 0.3361, 0.2543, 0.3937, 0.2349, 0.398, 0.04228, 0.3456, 0.1809, 0.325, 0.8511, 0.2014, 0.9452, 0.1605, 0.9473, 0.1575, 0.7731, 0.1481, 0.3922, 0.215, 0.2337, 0.3221, 0.1478, 0.3589, 0.04594, 0.3481, 0.3324, 0.369, 0.2857, 0.3375, 0.2843, 0.3361, 0.2814, 0.331, 0.2566, 0.1335, 0.2571, 0.1304, 0.3387, 0.1142, 0.3889, 0.1137, 0.4379, 0.1286, 0.4529, 0.1401, 0.4122, 0.3085, 0.3646, 0.3603])
me_icosphere_004.update()

# ---- objects
ob_hammer_head = bpy.data.objects.new('hammer head', me_cube)
ob_light = bpy.data.objects.new('Light', light_light)
ob_camera = bpy.data.objects.new('Camera', cam_camera)
ob_hammer_holder = bpy.data.objects.new('hammer holder', me_cylinder)
ob_cylinder_001 = bpy.data.objects.new('Cylinder.001', me_cylinder_001)
ob_holder = bpy.data.objects.new('holder', me_circle_001)
ob_seath = bpy.data.objects.new('seath', me_plane)
ob_icosphere = bpy.data.objects.new('Icosphere', me_icosphere)
ob_icosphere_001 = bpy.data.objects.new('Icosphere.001', me_icosphere_001)
ob_icosphere_003 = bpy.data.objects.new('Icosphere.003', me_icosphere_003)
ob_icosphere_004 = bpy.data.objects.new('Icosphere.004', me_icosphere_004)
ob_icosphere_002 = bpy.data.objects.new('Icosphere.002', me_icosphere_004)
ob_icosphere_005 = bpy.data.objects.new('Icosphere.005', me_icosphere)
ob_icosphere_006 = bpy.data.objects.new('Icosphere.006', me_icosphere)
ob_icosphere_007 = bpy.data.objects.new('Icosphere.007', me_icosphere)
ob_empty = bpy.data.objects.new('Empty', None)

# ---- transforms, parenting, visibility, modifiers, constraints
ob_hammer_head.location = (-0.1721, -1.41, 0.9462)
ob_hammer_head.rotation_euler = (9.358, 0.04228, 0.004146)
ob_hammer_head.scale = (1.055, 0.7986, 0.8362)
ob_hammer_head.lock_rotations_4d = False
ob_hammer_head.empty_display_type = 'ARROWS'
ob_hammer_head.lineart.crease_threshold = 0.0
_m = ob_hammer_head.modifiers.new('Mirror', 'MIRROR')
_m.use_axis = (True, True, False)
_m.use_clip = True
_m = ob_hammer_head.modifiers.new('Bevel', 'BEVEL')
_m.width = 0.74
_m.width_pct = 0.74
_m.segments = 3
_m.limit_method = 'WEIGHT'
ob_light.location = (4.076, 1.005, 5.904)
ob_light.rotation_euler = (0.6503, 0.05522, 1.866)
ob_light.lock_rotations_4d = False
ob_light.empty_display_type = 'ARROWS'
ob_light.color = (0.0, 0.0, 0.0, 0.0)
ob_light.lineart.crease_threshold = 0.0
ob_camera.location = (-6.054, -12.75, 6.65)
ob_camera.rotation_euler = (1.192, 0.01998, -0.2365)
ob_camera.lock_rotations_4d = False
ob_camera.empty_display_type = 'ARROWS'
ob_camera.color = (0.0, 0.0, 0.0, 0.0)
ob_camera.display_type = 'WIRE'
ob_camera.lineart.crease_threshold = 0.0
ob_hammer_holder.parent = ob_hammer_head
ob_hammer_holder.matrix_parent_inverse = Matrix(((0.7536, 0.03057, -0.06264, 0.2408), (0.03998, -0.9992, -0.006639, -1.395), (-0.07923, 0.003154, -0.9518, 1.023), (-0.0, -0.0, 0.0, 1.0)))
ob_hammer_holder.location = (-0.02922, -1.416, 2.801)
ob_hammer_holder.rotation_euler = (9.431, 0.08285, 0.04054)
ob_hammer_holder.scale = (0.1507, 0.1507, 2.278)
_m = ob_hammer_holder.modifiers.new('Subdivision', 'SUBSURF')
_m.levels = 2
ob_cylinder_001.parent = ob_hammer_head
ob_cylinder_001.matrix_parent_inverse = Matrix(((0.7536, 0.03057, -0.06264, 0.2408), (0.03998, -0.9992, -0.006639, -1.395), (-0.07923, 0.003154, -0.9518, 1.023), (-0.0, -0.0, 0.0, 1.0)))
ob_cylinder_001.location = (-0.1121, -1.402, 1.811)
ob_cylinder_001.rotation_euler = (9.431, 0.08285, 0.04054)
ob_cylinder_001.scale = (0.298, 0.298, 0.18)
ob_holder.parent = ob_hammer_head
ob_holder.matrix_parent_inverse = Matrix(((0.7536, 0.03057, -0.06264, 0.2408), (0.03998, -0.9992, -0.006639, -1.395), (-0.07923, 0.003154, -0.9518, 1.023), (-0.0, -0.0, 0.0, 1.0)))
ob_holder.location = (0.2747, -1.424, 4.989)
ob_holder.rotation_euler = (9.431, 0.08285, 0.04054)
ob_holder.scale = (0.281, 0.281, 0.281)
_m = ob_holder.modifiers.new('Solidify', 'SOLIDIFY')
_m.thickness = -0.11
_m.use_even_offset = True
ob_seath.parent = ob_hammer_head
ob_seath.matrix_parent_inverse = Matrix(((0.7536, 0.03057, -0.06264, 0.2408), (0.03998, -0.9992, -0.006639, -1.395), (-0.07923, 0.003154, -0.9518, 1.023), (-0.0, -0.0, 0.0, 1.0)))
ob_seath.location = (0.06825, -1.408, 5.086)
ob_seath.rotation_euler = (6.437, -4.669, 3.335)
ob_seath.scale = (0.1294, 0.1294, 0.1294)
ob_icosphere.location = (-0.6899, 4.299, 3.818)
ob_icosphere.scale = (3.348, 3.348, 3.348)
ob_icosphere_001.location = (-5.399, 2.67, -0.6346)
ob_icosphere_001.rotation_euler = (0.566, 0.182, 0.2053)
ob_icosphere_001.scale = (2.914, 2.914, 2.914)
ob_icosphere_003.location = (-0.2504, -0.996, 0.1366)
ob_icosphere_003.scale = (9.938, 9.43, 3.473)
ob_icosphere_004.location = (3.814, 2.362, 0.102)
ob_icosphere_004.scale = (3.8, 3.8, 3.8)
ob_icosphere_002.location = (6.633, -0.2578, 0.6187)
ob_icosphere_002.rotation_euler = (0.0, -0.0, 2.223)
ob_icosphere_002.scale = (1.688, 1.688, 1.688)
ob_icosphere_005.location = (-3.394, 0.293, 0.5801)
ob_icosphere_005.rotation_euler = (0.004041, -0.05134, -0.0006791)
ob_icosphere_005.scale = (0.7696, 0.7696, 0.2949)
ob_icosphere_006.location = (-2.434, 0.293, 0.5997)
ob_icosphere_006.rotation_euler = (-0.004237, 0.06048, -3.178)
ob_icosphere_006.scale = (0.47, 0.47, 0.1801)
ob_icosphere_007.location = (4.809, -0.5635, 0.5837)
ob_icosphere_007.rotation_euler = (-0.004237, 0.06048, -3.178)
ob_icosphere_007.scale = (0.6992, 0.7234, 0.2294)
ob_empty.location = (-0.07653, -0.9872, 0.8756)
ob_empty.scale = (3.997, 3.997, 3.997)

# ---- collection membership
col_collection.objects.link(ob_hammer_head)
col_collection.objects.link(ob_light)
col_collection.objects.link(ob_camera)
col_collection.objects.link(ob_hammer_holder)
col_collection.objects.link(ob_cylinder_001)
col_collection.objects.link(ob_holder)
col_collection.objects.link(ob_seath)
col_collection.objects.link(ob_icosphere)
col_collection.objects.link(ob_icosphere_001)
col_collection.objects.link(ob_icosphere_003)
col_collection.objects.link(ob_icosphere_004)
col_collection.objects.link(ob_icosphere_002)
col_collection.objects.link(ob_icosphere_005)
col_collection.objects.link(ob_icosphere_006)
col_collection.objects.link(ob_icosphere_007)
col_collection.objects.link(ob_empty)

# ---- scene / render settings (as saved in the file)
scene.camera = ob_camera
scene.frame_start = 1; scene.frame_end = 250; scene.frame_set(0)
scene.render.engine = 'BLENDER_EEVEE_NEXT'
scene.cycles.sampling_pattern = 'TABULATED_SOBOL'
scene.cycles.use_light_tree = False
scene.view_settings.view_transform = 'Filmic'
bpy.context.view_layer.update()
